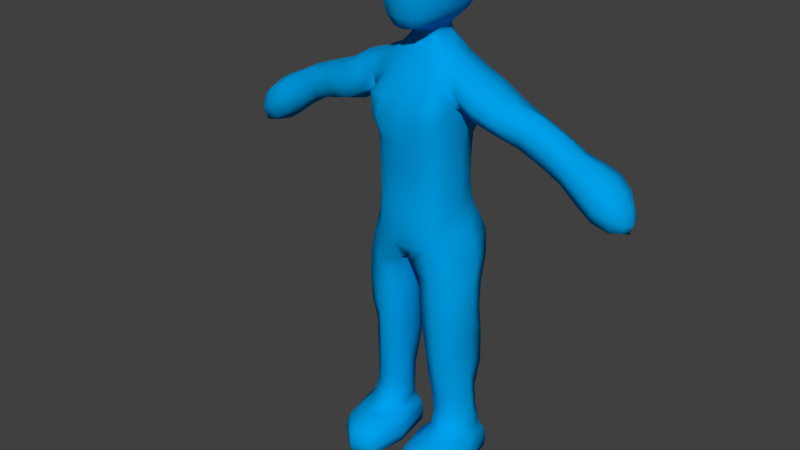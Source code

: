 # Source: landing.blend  (saved by Blender 2.73.0; exported with 4.5.12 LTS)
import bpy
from mathutils import Matrix  # noqa: F401  (used for matrix-valued properties, if any)

bpy.ops.wm.read_factory_settings(use_empty=True)
scene = bpy.context.scene
scene.name = 'Scene'

# ---- collections
col_collection_1 = bpy.data.collections.new('Collection 1'); scene.collection.children.link(col_collection_1)
col_collection_11 = bpy.data.collections.new('Collection 11'); scene.collection.children.link(col_collection_11)
col_collection_12 = bpy.data.collections.new('Collection 12'); scene.collection.children.link(col_collection_12)
col_collection_12.hide_render = True
col_collection_12.hide_viewport = True

# ---- materials (node trees are filled in below, after node groups)
mat_character = bpy.data.materials.new('Character')
mat_character.alpha_threshold = 0.0
mat_character.use_transparent_shadow = False
mat_character.diffuse_color = (0.0, 0.3483, 0.8, 1.0)
mat_character.roughness = 0.5
mat_character.line_color = (0.0, 0.0, 0.0, 1.0)

# ---- material node trees

# ---- world
world_world = bpy.data.worlds.new('World'); scene.world = world_world
world_world.color = (0.05088, 0.05088, 0.05088)
world_world.use_sun_shadow = False
world_world.sun_shadow_jitter_overblur = 0.0
world_world.cycles.sampling_method = 'MANUAL'
world_world.cycles.sample_map_resolution = 256

# ---- meshes
me_cube_003 = bpy.data.meshes.new('Cube.003')
me_cube_003.from_pydata([(0.4696, 1.072, 5.361), (0.9667, 0.3613, 5.405), (1.163, 0.3717, 4.641), (0.2356, -0.5029, 5.078), (0.8262, 0.2586, 6.703), (0.2955, 0.7449, 9.094), (0.5685, -0.2207, 8.45), (0.497, 0.8153, 6.774), (1.06, 0.3624, 7.915), (0.7124, -0.5042, 7.671), (0.4472, 0.9237, 8.478), (0.9972, 0.3308, 7.672), (0.5327, 0.9767, 7.605), (0.5907, -0.424, 6.652), (2.786, 0.666, 7.545), (1.035, -0.2374, 8.296), (1.023, 0.3318, 8.695), (1.043, 0.9166, 8.312), (3.573, 0.8007, 7.138), (1.793, -0.2062, 7.949), (2.637, 0.318, 7.229), (2.9, 0.3633, 7.891), (4.131, 0.3633, 6.383), (3.562, -0.1376, 7.128), (3.467, 0.3317, 6.742), (3.669, 0.3313, 7.525), (0.4576, 0.3855, 9.022), (0.3601, 0.01792, 9.011), (0.5437, -0.4816, 5.156), (0.3826, -0.2889, 8.463), (0.3688, -0.4607, 6.682), (0.8124, 0.67, 1.19), (0.6282, -0.415, 4.411), (0.3842, -0.01213, 0.6963), (0.145, 0.2173, 4.365), (1.125, 0.3434, 2.189), (0.6731, 0.8766, 3.511), (0.7435, -0.2749, 2.128), (0.3552, 0.2018, 2.155), (1.193, 0.3048, 3.483), (0.6779, -0.3824, 3.353), (0.1976, 0.1957, 3.426), (0.5348, 1.07, 4.555), (0.7721, 0.902, 2.179), (1.208, 0.3349, 1.21), (0.837, -0.1255, 1.176), (0.3938, 0.2096, 1.17), (1.829, 0.8058, 7.965), (2.762, 0.005847, 7.567), (1.722, 0.3335, 7.639), (1.885, 0.2673, 8.309), (4.437, 0.3532, 6.611), (4.19, 0.3417, 7.169), (4.162, 0.7742, 6.784), (4.159, -0.06922, 6.768), (0.2178, -0.2087, 0.4246), (0.835, -0.6643, 0.7332), (1.32, 0.1455, 0.7199), (0.8221, 0.7977, 0.7075), (0.7924, -0.1015, 0.01304), (0.8195, -1.219, 0.421), (1.428, -0.03339, 0.4333), (0.8116, 1.027, 0.03127), (0.2492, -0.1878, 0.03187), (0.8111, -1.225, 0.0353), (1.374, -0.01065, 0.0347), (0.8265, 0.9773, 0.4171), (0.1886, 0.051, 9.286), (0.2747, -0.5882, 9.647), (0.439, 0.3293, 9.469), (0.611, -0.02602, 9.672), (0.4306, -0.4355, 9.661), (0.3462, -0.1763, 9.449), (0.1736, 0.7002, 9.318), (0.4283, 1.231, 10.16), (0.6402, 1.028, 10.12), (0.6522, 0.3918, 9.668), (0.483, 0.7817, 9.663), (0.3537, 0.08203, 9.441), (0.2469, 0.6374, 9.311), (0.3242, 0.3653, 9.294), (0.2647, 0.1069, 9.287), (0.3621, 0.5994, 9.457), (0.6205, 0.5761, 11.88), (0.7014, 1.143, 10.78), (0.6824, 1.039, 11.48), (0.9366, 0.1749, 10.72), (0.826, 0.1469, 11.42), (0.4258, -0.4928, 11.47), (0.5625, -0.02518, 11.79), (0.4216, -0.6472, 10.88), (0.8174, 0.06836, 10.05), (0.8447, 0.5307, 10.05), (0.5787, -0.4474, 10.16), (0.8924, 0.6399, 11.44), (0.949, 0.6535, 10.71), (0.6614, -0.398, 10.81), (0.6113, -0.3175, 11.41), (0.5005, 0.8826, 5.951), (0.8472, 0.2762, 5.847), (0.5465, -0.4606, 5.743), (0.4973, 0.8174, 6.31), (0.8361, 0.9256, 5.456), (0.8301, 0.2524, 6.181), (0.8317, -0.2013, 5.269), (1.08, 0.3928, 5.115), (0.572, -0.4569, 4.825), (0.4468, 1.161, 5.003), (0.5634, -0.4357, 6.119), (0.3667, 0.835, 8.884), (0.6772, 0.3605, 8.856), (0.4652, -0.1077, 8.784), (0.4129, 0.6415, 9.052), (0.7683, -0.1901, 6.664), (0.7445, 0.902, 8.42), (0.7813, -0.182, 8.405), (0.7429, 0.6758, 6.747), (1.18, 0.3627, 7.909), (0.8523, -0.1288, 7.666), (0.9095, 0.7589, 7.657), (0.8399, 0.2873, 7.252), (0.2314, 0.8658, 7.229), (0.4356, -0.5258, 7.175), (1.415, 0.27, 8.547), (1.389, 0.9053, 8.158), (1.357, -0.2919, 8.136), (1.313, 0.3447, 7.79), (1.049, 0.8048, 8.002), (1.066, -0.1012, 8.012), (1.019, -0.07292, 8.577), (1.037, 0.7448, 8.618), (3.325, 0.3307, 7.649), (3.221, 0.6949, 7.331), (3.206, -0.05757, 7.328), (3.101, 0.3105, 7.017), (2.88, 0.5995, 7.793), (1.741, 0.7105, 7.718), (1.843, -0.08935, 8.201), (2.668, 0.06859, 7.312), (3.95, 0.3366, 7.39), (3.877, 0.8648, 6.957), (3.871, -0.171, 6.939), (3.798, 0.3573, 6.506), (3.655, 0.6812, 7.435), (3.489, 0.6856, 6.839), (3.632, -0.01841, 7.419), (3.495, -0.02225, 6.84), (0.2501, 0.6727, 9.203), (0.347, 0.3931, 9.173), (0.2828, 0.1068, 9.167), (0.4374, 0.1274, 9.007), (0.2291, 0.8144, 6.342), (0.1407, -0.3789, 4.697), (0.7101, -0.5452, 8.092), (0.5242, 1.017, 7.987), (0.5021, 0.8582, 7.247), (0.665, -0.4091, 7.198), (0.2022, 0.05782, 9.171), (0.1704, 1.068, 5.232), (0.1129, 0.2327, 4.649), (0.1625, 0.7664, 9.131), (0.2303, 0.8132, 6.788), (0.4887, -0.5922, 7.675), (0.2057, 0.9562, 8.504), (0.2545, 1.009, 7.58), (0.2489, -0.01007, 9.024), (0.4791, 0.5371, 1.176), (1.096, 0.03444, 1.199), (0.9978, 0.9334, 4.659), (0.524, -0.08649, 1.17), (0.399, 0.1775, 0.8321), (0.8355, -0.2471, 0.8632), (1.264, 0.2264, 0.8227), (0.8052, 0.7156, 0.8549), (0.2145, 0.7825, 4.439), (0.9695, -0.1744, 4.522), (1.104, 0.604, 1.214), (0.2684, -0.2979, 4.344), (1.121, 0.3295, 2.852), (0.7198, 0.9629, 2.85), (0.7135, -0.3494, 2.768), (0.3021, 0.1898, 2.813), (1.008, 0.7568, 3.511), (0.3466, 0.67, 3.477), (1.086, -0.1793, 3.417), (0.3136, -0.259, 3.357), (1.177, 0.302, 4.065), (0.6603, -0.4117, 3.904), (0.1361, 0.2067, 3.952), (0.6692, 0.8853, 4.074), (0.4598, 0.6834, 2.174), (1.021, -0.08395, 2.156), (0.4616, -0.1982, 2.124), (1.061, 0.7845, 2.189), (0.7863, 0.694, 1.627), (1.156, 0.3245, 1.641), (0.8019, -0.1618, 1.577), (0.3946, 0.2078, 1.578), (1.901, 0.646, 8.222), (2.678, 0.5749, 7.31), (2.861, 0.1084, 7.816), (1.748, -0.07007, 7.709), (2.311, 0.701, 7.756), (2.291, -0.01815, 7.773), (2.169, 0.3343, 7.438), (2.422, 0.3598, 8.103), (4.362, 0.3471, 6.897), (4.369, 0.585, 6.657), (4.367, 0.121, 6.648), (4.374, 0.359, 6.408), (4.135, 0.6842, 6.482), (4.142, 0.03711, 6.481), (4.176, 0.03532, 7.059), (4.189, 0.6535, 7.083), (0.2481, -0.1711, 0.6035), (0.818, -1.079, 0.6006), (1.393, -0.001171, 0.6105), (0.8234, 0.9065, 0.5937), (0.5433, -0.5594, 0.717), (0.487, 0.5746, 0.6906), (1.17, -0.4037, 0.7278), (1.208, 0.6553, 0.7122), (0.4095, -0.1674, 0.01673), (0.7969, -0.9455, 0.01962), (1.185, -0.03451, 0.01948), (0.7973, 0.7436, 0.01659), (0.3799, -1.036, 0.4133), (0.3889, 0.7044, 0.03096), (1.261, -0.854, 0.4426), (1.293, 0.7434, 0.4218), (0.3906, -1.036, 0.03349), (0.3583, 0.6621, 0.4184), (1.232, -0.8518, 0.0361), (1.234, 0.7862, 0.03259), (0.2169, -0.1919, 0.232), (0.8227, -1.223, 0.2268), (1.431, -0.01519, 0.2411), (0.8248, 1.016, 0.2266), (0.209, -0.2555, 9.378), (0.3323, -0.6421, 9.939), (0.4135, -0.0941, 11.88), (0.4583, 1.312, 10.47), (0.4661, 1.335, 10.83), (0.228, 0.7355, 9.454), (0.7968, 0.7669, 10.08), (0.6807, 1.112, 10.42), (0.3635, 0.3335, 9.39), (0.7198, 0.02197, 9.832), (0.6299, 0.1834, 9.666), (0.3643, -0.3575, 9.495), (0.5128, -0.4517, 9.899), (0.7602, 0.4531, 9.829), (0.5573, -0.2334, 9.674), (0.3511, 0.004683, 9.454), (0.4876, -0.08799, 9.551), (0.5391, 0.3497, 9.554), (0.2928, 0.07858, 9.376), (0.3762, 1.097, 9.886), (0.3019, 0.9151, 9.656), (0.5757, 0.9113, 9.867), (0.6219, 0.5933, 9.669), (0.3994, 0.6682, 9.522), (0.4229, 0.498, 9.466), (0.4145, 0.1663, 9.462), (0.2847, 0.6195, 9.401), (0.3003, 0.5272, 9.302), (0.314, 0.2067, 9.288), (0.6521, 0.869, 11.74), (0.8814, 0.8904, 10.73), (0.428, 0.5613, 11.97), (0.8531, 0.8659, 11.43), (0.5899, 0.2486, 11.9), (0.7804, 0.5986, 11.72), (0.4374, 0.9071, 11.82), (0.4495, 1.145, 11.54), (0.7021, 1.119, 11.14), (0.8626, 0.3903, 11.46), (0.9516, 0.4194, 10.72), (0.8559, -0.09313, 10.75), (0.9226, 0.1984, 11.11), (0.8932, 0.1178, 10.34), (0.6283, -0.4278, 10.45), (0.6912, 0.05935, 11.65), (0.7523, -0.08944, 11.38), (0.7472, -0.18, 10.09), (0.8347, 0.3033, 10.04), (0.3704, -0.6595, 10.23), (0.9073, 0.6043, 10.35), (0.5617, -0.2217, 11.61), (0.9505, 0.6686, 11.1), (0.6613, -0.3604, 11.15), (0.7591, 0.7299, 5.929), (0.7735, -0.21, 5.765), (0.2231, 0.881, 5.949), (0.2888, -0.4893, 5.782), (0.4941, 0.9739, 5.656), (0.8805, 0.3138, 5.616), (0.2073, 0.9728, 5.589), (0.5399, -0.4816, 5.447), (0.9141, 1.016, 5.136), (0.8877, -0.1828, 4.965), (0.7453, 0.6755, 6.258), (0.765, -0.2014, 6.121), (0.6283, 0.7594, 8.827), (0.6519, -0.03682, 8.767), (0.9314, -0.1228, 8.027), (1.036, 0.8421, 7.999), (0.8243, -0.1656, 7.222), (0.7518, 0.7104, 7.259), (1.447, 0.7232, 8.446), (1.381, -0.1498, 8.424), (1.334, -0.1361, 7.869), (1.321, 0.7925, 7.873), (3.309, 0.6092, 7.566), (3.285, 0.04411, 7.569), (3.131, 0.03245, 7.096), (3.129, 0.5925, 7.095), (3.94, 0.7202, 7.293), (3.922, -0.04187, 7.267), (3.821, -0.04113, 6.616), (3.813, 0.7505, 6.616), (0.3188, 0.5752, 9.187), (0.335, 0.2092, 9.165), (0.116, 0.9867, 4.826), (0.3248, -0.4526, 6.172), (0.1753, 0.8485, 8.936), (0.313, -0.1311, 8.802), (0.4517, -0.5114, 8.093), (0.2506, 1.066, 7.977), (0.1633, 0.7152, 9.217), (0.4899, 0.5507, 0.8346), (0.5543, -0.193, 0.8509), (1.147, -0.05191, 0.8573), (1.167, 0.6313, 0.8608), (0.4029, 0.7248, 2.844), (1.021, -0.1375, 2.805), (1.019, 0.8266, 2.853), (0.4148, -0.26, 2.768), (1.024, 0.7565, 4.103), (0.3134, 0.6778, 4.009), (1.061, -0.2092, 3.986), (0.2586, -0.252, 3.891), (0.4817, 0.5583, 1.604), (1.055, 0.00372, 1.616), (0.5072, -0.1134, 1.564), (1.057, 0.6159, 1.653), (2.402, 0.6129, 8.007), (2.209, 0.6185, 7.521), (2.384, 0.09149, 8.021), (2.201, 0.05256, 7.523), (4.321, 0.5415, 6.887), (4.315, 0.1542, 6.874), (4.312, 0.1579, 6.487), (4.309, 0.558, 6.49), (0.3709, 0.6179, 0.5952), (0.4116, -0.9176, 0.6135), (1.226, -0.7436, 0.6205), (1.274, 0.6988, 0.5988), (0.5033, 0.4872, 0.02011), (0.5039, -0.7867, 0.02213), (1.097, -0.6656, 0.02419), (1.099, 0.563, 0.02174), (0.3719, -1.035, 0.2394), (0.3653, 0.695, 0.2269), (1.274, -0.8512, 0.2487), (1.284, 0.7767, 0.2312), (0.2142, -0.02459, 9.376), (0.2247, -0.469, 9.434), (0.4341, -0.6028, 11.21), (0.4204, 0.1977, 12.0), (0.3406, 0.5005, 9.395), (0.8472, 0.8503, 10.38), (0.7239, 0.671, 9.846), (0.7403, 0.2419, 9.822), (0.6577, -0.2086, 9.858), (0.4721, -0.2308, 9.566), (0.4949, 0.1228, 9.539), (0.349, 0.1743, 9.385), (0.514, 0.5351, 9.545), (0.4603, 1.285, 11.2), (0.7719, 0.7866, 11.64), (0.8874, 0.8935, 11.1), (0.7348, 0.3137, 11.73), (0.9446, 0.4387, 11.11), (0.9072, 0.3637, 10.34), (0.8422, -0.06411, 11.11), (0.8165, -0.1429, 10.38), (0.3973, -0.656, 10.53), (0.669, -0.09014, 11.55), (0.4133, -0.3217, 11.68), (0.7847, 0.8035, 5.687), (0.7953, -0.2114, 5.51), (0.2597, -0.5301, 5.45), (-0.5352, 1.095, 5.325), (-0.9741, 0.3037, 5.403), (-1.191, 0.2173, 4.671), (-0.2356, -0.5029, 5.078), (-0.8262, 0.2586, 6.703), (-0.2955, 0.7449, 9.094), (-0.5728, -0.2233, 8.449), (-0.497, 0.8153, 6.774), (-1.03, 0.365, 7.888), (-0.708, -0.5299, 7.658), (-0.4472, 0.9237, 8.478), (-0.9799, 0.3295, 7.628), (-0.5327, 0.9767, 7.605), (-0.5906, -0.424, 6.652), (-2.788, 0.6622, 7.542), (-1.044, -0.1402, 8.322), (-1.025, 0.3464, 8.704), (-1.042, 0.9209, 8.332), (-3.573, 0.8007, 7.138), (-1.771, -0.2681, 7.9), (-2.673, 0.3173, 7.256), (-2.877, 0.3454, 7.934), (-4.131, 0.3633, 6.383), (-3.558, -0.1356, 7.119), (-3.456, 0.3364, 6.721), (-3.664, 0.3378, 7.545), (-0.4576, 0.3855, 9.022), (-0.3601, 0.01792, 9.011), (-0.5458, -0.4848, 5.156), (-0.3884, -0.2924, 8.459), (-0.3688, -0.4607, 6.682), (-0.8124, 0.67, 1.19), (-0.6464, -0.4008, 4.411), (-0.3842, -0.01213, 0.6963), (-0.1948, 0.2133, 4.359), (-1.109, 0.3476, 2.19), (-0.6454, 0.8265, 3.51), (-0.7448, -0.2456, 2.133), (-0.356, 0.2004, 2.156), (-1.152, 0.2037, 3.43), (-0.6674, -0.3794, 3.341), (-0.264, 0.1837, 3.411), (-0.7071, 0.9597, 4.588), (-0.7151, 0.8645, 2.196), (-1.208, 0.3349, 1.21), (-0.837, -0.1255, 1.176), (-0.3938, 0.2096, 1.17), (-1.793, 0.8154, 7.936), (-2.771, -0.009502, 7.567), (-1.626, 0.3331, 7.487), (-1.898, 0.323, 8.295), (-4.437, 0.3532, 6.611), (-4.19, 0.3417, 7.169), (-4.162, 0.7742, 6.784), (-4.159, -0.06922, 6.768), (-0.2178, -0.2087, 0.4246), (-0.835, -0.6643, 0.7332), (-1.32, 0.1455, 0.7199), (-0.8221, 0.7977, 0.7075), (-0.7924, -0.1015, 0.01304), (-0.8195, -1.219, 0.421), (-1.428, -0.03339, 0.4333), (-0.8116, 1.027, 0.03127), (-0.2492, -0.1878, 0.03187), (-0.8111, -1.225, 0.0353), (-1.374, -0.01065, 0.0347), (-0.8265, 0.9773, 0.4171), (-0.1886, 0.051, 9.286), (-0.2747, -0.5882, 9.647), (-0.439, 0.3293, 9.469), (-0.611, -0.02602, 9.672), (-0.4306, -0.4355, 9.661), (-0.3462, -0.1763, 9.449), (-0.1736, 0.7002, 9.318), (-0.4283, 1.231, 10.16), (-0.6402, 1.028, 10.12), (-0.6522, 0.3918, 9.668), (-0.483, 0.7817, 9.663), (-0.3537, 0.08203, 9.441), (-0.2469, 0.6374, 9.311), (-0.3242, 0.3653, 9.294), (-0.2647, 0.1069, 9.287), (-0.3621, 0.5994, 9.457), (-0.6205, 0.5761, 11.88), (-0.7014, 1.143, 10.78), (-0.6824, 1.039, 11.48), (-0.9366, 0.1749, 10.72), (-0.826, 0.1469, 11.42), (-0.4258, -0.4928, 11.47), (-0.5625, -0.02518, 11.79), (-0.4216, -0.6472, 10.88), (-0.8174, 0.06836, 10.05), (-0.8447, 0.5307, 10.05), (-0.5787, -0.4474, 10.16), (-0.8924, 0.6399, 11.44), (-0.949, 0.6535, 10.71), (-0.6614, -0.398, 10.81), (-0.6113, -0.3175, 11.41), (-0.5005, 0.8826, 5.951), (-0.8472, 0.2762, 5.847), (-0.5465, -0.4606, 5.743), (-0.4973, 0.8174, 6.31), (-0.8959, 0.8965, 5.434), (-0.8301, 0.2524, 6.181), (-0.8491, -0.2285, 5.271), (-1.099, 0.2619, 5.114), (-0.578, -0.4608, 4.825), (-0.6279, 1.109, 4.992), (-0.5634, -0.4357, 6.119), (0.005382, 1.064, 5.26), (0.0, -0.5227, 5.081), (-0.002433, 0.2459, 4.8), (0.0, 0.9717, 8.526), (-0.3667, 0.835, 8.884), (-0.6768, 0.3627, 8.867), (-0.4652, -0.1077, 8.784), (-0.4129, 0.6415, 9.052), (-0.7683, -0.1901, 6.664), (-0.7442, 0.9034, 8.427), (0.0, -0.5468, 6.652), (0.0, 0.7835, 6.789), (-0.7858, -0.1822, 8.414), (-0.7429, 0.6758, 6.747), (-0.005369, -0.3723, 8.484), (-1.212, 0.3658, 7.847), (-0.9505, -0.1271, 7.658), (-0.02716, -0.6071, 7.669), (0.0, 0.9761, 7.586), (-0.914, 0.7583, 7.641), (-0.8306, 0.2868, 7.246), (-0.2314, 0.8658, 7.229), (-0.413, -0.5295, 7.181), (-1.447, 0.3345, 8.562), (-1.371, 0.9097, 8.157), (-1.364, -0.201, 8.135), (-1.248, 0.3462, 7.7), (-1.038, 0.8072, 7.999), (-1.049, -0.04276, 8.021), (-1.024, -0.01796, 8.574), (-1.036, 0.7521, 8.615), (-3.309, 0.348, 7.714), (-3.219, 0.6962, 7.334), (-3.194, -0.04523, 7.349), (-3.093, 0.3151, 6.997), (-2.867, 0.5891, 7.834), (-1.669, 0.7064, 7.604), (-1.844, -0.05569, 8.199), (-2.703, 0.06291, 7.333), (-3.95, 0.3366, 7.39), (-3.877, 0.8648, 6.957), (-3.869, -0.1701, 6.935), (-3.796, 0.3582, 6.501), (-3.655, 0.6816, 7.436), (-3.486, 0.687, 6.833), (-3.629, -0.01347, 7.434), (-3.485, -0.01758, 6.819), (-0.2501, 0.6727, 9.203), (-0.347, 0.3931, 9.173), (-0.2828, 0.1068, 9.167), (0.0, 0.7808, 9.162), (-0.4374, 0.1274, 9.007), (0.0, -0.02968, 9.045), (-0.2291, 0.8144, 6.342), (-0.1475, -0.3798, 4.696), (-0.7682, -0.4928, 8.067), (-0.5242, 1.017, 7.987), (-0.5021, 0.8582, 7.247), (-0.6263, -0.413, 7.209), (-0.2022, 0.05782, 9.171), (-0.1928, 1.081, 5.216), (-0.1327, 0.2316, 4.648), (-0.1625, 0.7664, 9.131), (-0.2303, 0.8132, 6.788), (-0.5094, -0.6223, 7.658), (-0.2057, 0.9562, 8.504), (-0.2545, 1.009, 7.58), (-0.2489, -0.01007, 9.024), (-0.4791, 0.5371, 1.176), (-1.096, 0.03444, 1.199), (-1.107, 0.7713, 4.686), (-0.524, -0.08649, 1.17), (-0.399, 0.1775, 0.8321), (-0.8355, -0.2471, 0.8632), (-1.264, 0.2264, 0.8227), (-0.8052, 0.7156, 0.8549), (-0.29, 0.7631, 4.448), (-1.013, -0.2308, 4.552), (-1.104, 0.604, 1.214), (-0.3027, -0.2979, 4.336), (-1.067, 0.3356, 2.842), (-0.6627, 0.9254, 2.866), (-0.7, -0.3195, 2.77), (-0.3025, 0.1894, 2.814), (-0.9904, 0.6869, 3.487), (-0.3365, 0.6568, 3.477), (-1.017, -0.2197, 3.386), (-0.353, -0.277, 3.34), (-1.182, 0.1801, 4.052), (-0.6671, -0.3819, 3.897), (-0.243, 0.1929, 3.935), (-0.6433, 0.8336, 4.076), (-0.442, 0.6606, 2.187), (-1.023, -0.05464, 2.161), (-0.4623, -0.1837, 2.126), (-1.001, 0.7564, 2.199), (-0.7863, 0.694, 1.627), (-1.156, 0.3245, 1.641), (-0.8019, -0.1617, 1.577), (-0.3946, 0.2078, 1.578), (-1.909, 0.6921, 8.272), (-2.698, 0.5743, 7.326), (-2.84, 0.0887, 7.853), (-1.687, -0.1486, 7.611), (-2.278, 0.7048, 7.73), (-2.27, -0.1143, 7.718), (-2.15, 0.3197, 7.373), (-2.391, 0.3224, 8.118), (-4.362, 0.3471, 6.897), (-4.369, 0.585, 6.657), (-4.367, 0.121, 6.648), (-4.374, 0.359, 6.408), (-4.135, 0.6842, 6.482), (-4.142, 0.03711, 6.481), (-4.176, 0.03532, 7.059), (-4.189, 0.6535, 7.083), (-0.2481, -0.1711, 0.6035), (-0.818, -1.079, 0.6006), (-1.393, -0.001171, 0.6105), (-0.8234, 0.9065, 0.5937), (-0.5433, -0.5594, 0.717), (-0.487, 0.5746, 0.6906), (-1.17, -0.4037, 0.7278), (-1.208, 0.6553, 0.7122), (-0.4095, -0.1674, 0.01673), (-0.7969, -0.9455, 0.01962), (-1.185, -0.03451, 0.01948), (-0.7973, 0.7436, 0.01659), (-0.3799, -1.036, 0.4133), (-0.3889, 0.7044, 0.03096), (-1.261, -0.854, 0.4426), (-1.293, 0.7434, 0.4218), (-0.3906, -1.036, 0.03349), (-0.3583, 0.6621, 0.4184), (-1.232, -0.8518, 0.0361), (-1.234, 0.7862, 0.03259), (-0.2169, -0.1919, 0.232), (-0.8227, -1.223, 0.2268), (-1.431, -0.01519, 0.2411), (-0.8248, 1.016, 0.2266), (0.0, 0.0119, 9.279), (-0.209, -0.2555, 9.378), (0.0, -0.3022, 9.348), (-0.3323, -0.6421, 9.939), (0.0, -0.66, 9.653), (0.0, -0.7588, 10.28), (-0.4135, -0.0941, 11.88), (0.0, -0.5996, 11.57), (0.0, 0.5236, 12.05), (-0.4583, 1.312, 10.47), (-0.4661, 1.335, 10.83), (0.0, 1.16, 11.56), (0.0, 1.277, 10.18), (-0.228, 0.7355, 9.454), (0.0, 0.9389, 9.656), (-0.7968, 0.7669, 10.08), (-0.6807, 1.112, 10.42), (-0.3635, 0.3335, 9.39), (-0.7198, 0.02197, 9.832), (-0.6299, 0.1834, 9.666), (-0.3643, -0.3575, 9.495), (-0.5128, -0.4517, 9.899), (-0.7602, 0.4531, 9.829), (-0.5573, -0.2334, 9.674), (-0.3511, 0.004683, 9.454), (-0.4876, -0.08799, 9.551), (0.0, 0.7181, 9.317), (-0.5391, 0.3497, 9.554), (-0.2928, 0.07858, 9.376), (-0.3762, 1.097, 9.886), (-0.3019, 0.9151, 9.656), (-0.5757, 0.9113, 9.867), (-0.6219, 0.5933, 9.669), (-0.3994, 0.6682, 9.522), (-0.4229, 0.498, 9.466), (-0.4145, 0.1663, 9.462), (-0.2847, 0.6195, 9.401), (-0.3003, 0.5272, 9.302), (-0.314, 0.2067, 9.288), (0.0, -0.775, 10.94), (0.0, 1.379, 10.86), (-0.6521, 0.869, 11.74), (-0.8814, 0.8904, 10.73), (-0.428, 0.5613, 11.97), (-0.8531, 0.8659, 11.43), (-0.5899, 0.2486, 11.9), (-0.7804, 0.5986, 11.72), (-0.4374, 0.9071, 11.82), (-0.4495, 1.145, 11.54), (-0.7021, 1.119, 11.14), (-0.8626, 0.3903, 11.46), (-0.9516, 0.4194, 10.72), (-0.8559, -0.09313, 10.75), (-0.9226, 0.1984, 11.11), (-0.8932, 0.1178, 10.34), (-0.6283, -0.4278, 10.45), (-0.6912, 0.05935, 11.65), (-0.7523, -0.08944, 11.38), (0.0, -0.1613, 12.02), (-0.7472, -0.18, 10.09), (-0.8347, 0.3033, 10.04), (-0.3704, -0.6595, 10.23), (-0.9073, 0.6043, 10.35), (-0.5617, -0.2217, 11.61), (-0.9505, 0.6686, 11.1), (-0.6613, -0.3604, 11.15), (-0.7604, 0.7313, 5.928), (-0.7735, -0.21, 5.765), (0.0, 0.8461, 5.979), (0.0, -0.5758, 5.782), (-0.2231, 0.881, 5.949), (-0.2888, -0.4893, 5.782), (-0.4959, 1.007, 5.634), (-0.8808, 0.3118, 5.615), (-0.2068, 0.993, 5.576), (-0.5399, -0.4816, 5.447), (-1.039, 0.8907, 5.133), (-0.9268, -0.2436, 4.973), (-0.7453, 0.6755, 6.258), (-0.765, -0.2014, 6.121), (-0.6282, 0.76, 8.83), (-0.6517, -0.03539, 8.774), (-0.9668, -0.1195, 8.038), (-1.065, 0.8442, 7.995), (-0.7821, -0.1674, 7.235), (-0.7517, 0.7104, 7.259), (-1.445, 0.7433, 8.478), (-1.418, -0.07803, 8.44), (-1.301, -0.108, 7.838), (-1.283, 0.7926, 7.824), (-3.301, 0.6198, 7.627), (-3.269, 0.06151, 7.665), (-3.122, 0.03757, 7.078), (-3.124, 0.5948, 7.085), (-3.94, 0.7202, 7.293), (-3.922, -0.04187, 7.267), (-3.819, -0.04005, 6.611), (-3.813, 0.7505, 6.616), (-0.3188, 0.5752, 9.187), (-0.335, 0.2092, 9.165), (-0.1848, 0.9921, 4.82), (-0.3248, -0.4526, 6.172), (-0.1753, 0.8485, 8.936), (-0.313, -0.1311, 8.802), (-0.4967, -0.54, 8.068), (-0.2506, 1.066, 7.977), (-0.1633, 0.7152, 9.217), (-0.4899, 0.5507, 0.8346), (-0.5543, -0.193, 0.8509), (-1.147, -0.05191, 0.8573), (-1.167, 0.6313, 0.8608), (-0.387, 0.7028, 2.857), (-0.9782, -0.1066, 2.8), (-0.9532, 0.7997, 2.861), (-0.4154, -0.2458, 2.77), (-1.011, 0.6867, 4.08), (-0.3147, 0.666, 4.009), (-1.043, -0.2406, 3.992), (-0.3265, -0.275, 3.868), (-0.4817, 0.5583, 1.604), (-1.055, 0.003908, 1.616), (-0.5072, -0.1134, 1.564), (-1.057, 0.6159, 1.653), (-2.369, 0.6183, 8.022), (-2.182, 0.6152, 7.462), (-2.358, -0.01181, 8.016), (-2.186, 0.004154, 7.455), (-4.321, 0.5415, 6.887), (-4.315, 0.1542, 6.874), (-4.312, 0.1579, 6.487), (-4.309, 0.558, 6.49), (-0.3709, 0.6179, 0.5952), (-0.4116, -0.9176, 0.6135), (-1.226, -0.7436, 0.6205), (-1.274, 0.6988, 0.5988), (-0.5033, 0.4872, 0.02011), (-0.5039, -0.7867, 0.02213), (-1.097, -0.6656, 0.02419), (-1.099, 0.563, 0.02174), (-0.3719, -1.035, 0.2394), (-0.3653, 0.695, 0.2269), (-1.274, -0.8512, 0.2487), (-1.284, 0.7767, 0.2312), (0.0, 0.7746, 6.363), (-0.02521, 0.9255, 4.961), (0.0, -0.5151, 6.164), (-0.0004735, -0.3279, 4.78), (0.0, 0.8469, 8.979), (0.0, -0.1558, 8.835), (0.0, 1.047, 7.997), (-0.02775, -0.5165, 8.113), (-0.003239, -0.629, 7.227), (0.0, 0.8562, 7.211), (0.0, 0.7377, 9.225), (0.0, 0.02354, 9.172), (-0.2142, -0.02459, 9.376), (0.0, -0.08867, 9.344), (-0.2247, -0.469, 9.434), (0.0, -0.5267, 9.411), (0.0, -0.7285, 9.976), (-0.4341, -0.6028, 11.21), (0.0, -0.7337, 11.28), (-0.4204, 0.1977, 12.0), (0.0, 0.1389, 12.12), (0.0, 0.8962, 11.85), (0.0, 1.357, 10.5), (-0.3406, 0.5005, 9.395), (0.0, 1.138, 9.904), (0.0, 0.7694, 9.456), (-0.8472, 0.8503, 10.38), (-0.7239, 0.671, 9.846), (-0.7403, 0.2419, 9.822), (-0.6577, -0.2086, 9.858), (-0.4721, -0.2308, 9.566), (-0.4949, 0.1228, 9.539), (-0.349, 0.1743, 9.385), (-0.514, 0.5351, 9.545), (0.0, -0.7685, 10.6), (-0.4603, 1.285, 11.2), (0.0, 1.32, 11.22), (-0.7719, 0.7866, 11.64), (-0.8874, 0.8935, 11.1), (-0.7348, 0.3137, 11.73), (-0.9446, 0.4387, 11.11), (-0.9072, 0.3637, 10.34), (-0.8422, -0.06411, 11.11), (-0.8165, -0.1429, 10.38), (-0.3973, -0.656, 10.53), (-0.669, -0.09014, 11.55), (-0.4133, -0.3217, 11.68), (0.0, -0.3998, 11.81), (-0.7948, 0.8253, 5.669), (-0.7954, -0.2117, 5.51), (0.001587, 0.9667, 5.616), (0.0, -0.5534, 5.426), (-0.2597, -0.5301, 5.45), (-0.851, 0.3543, 8.784), (-1.03, 0.55, 8.663), (-0.6524, 0.5615, 8.849), (-0.8319, 0.7556, 8.721), (-0.8414, 0.5555, 8.755), (-0.7639, 0.3584, 8.825), (-1.024, 0.165, 8.642), (-0.6642, 0.164, 8.822), (-0.8379, -0.02688, 8.673), (-0.9381, 0.3503, 8.744)], [], [(0, 295, 390, 102), (0, 102, 299, 107), (0, 107, 323, 158), (1, 102, 390, 296), (1, 296, 391, 104), (1, 104, 300, 105), (1, 105, 299, 102), (2, 175, 340, 186), (2, 186, 338, 168), (2, 168, 299, 105), (2, 105, 300, 175), (3, 503, 788, 152), (4, 116, 308, 120), (4, 120, 307, 113), (4, 113, 302, 103), (4, 103, 301, 116), (5, 160, 329, 147), (5, 147, 321, 112), (5, 112, 303, 109), (5, 109, 325, 160), (6, 153, 305, 115), (6, 115, 304, 111), (7, 155, 308, 116), (7, 116, 301, 101), (8, 128, 305, 117), (8, 117, 306, 127), (8, 127, 312, 126), (8, 126, 311, 128), (9, 156, 307, 118), (9, 118, 305, 153), (9, 153, 327, 162), (10, 163, 325, 109), (10, 109, 303, 114), (10, 114, 306, 154), (10, 154, 328, 163), (11, 119, 306, 117), (11, 117, 305, 118), (11, 118, 307, 120), (11, 120, 308, 119), (12, 164, 328, 154), (12, 154, 306, 119), (12, 119, 308, 155), (13, 108, 302, 113), (13, 113, 307, 156), (14, 199, 347, 202), (14, 202, 346, 135), (14, 135, 313, 132), (14, 132, 316, 199), (15, 128, 311, 125), (15, 125, 310, 129), (15, 129, 304, 115), (15, 115, 305, 128), (16, 130, 303, 110), (16, 110, 304, 129), (16, 129, 310, 123), (16, 123, 309, 130), (17, 127, 306, 114), (17, 114, 303, 130), (17, 130, 309, 124), (17, 124, 312, 127), (18, 144, 316, 132), (18, 132, 313, 143), (18, 143, 317, 140), (18, 140, 320, 144), (19, 201, 349, 203), (19, 203, 348, 137), (19, 137, 310, 125), (19, 125, 311, 201), (20, 138, 349, 204), (20, 204, 347, 199), (20, 199, 316, 134), (20, 134, 315, 138), (21, 135, 346, 205), (21, 205, 348, 200), (21, 200, 314, 131), (21, 131, 313, 135), (22, 211, 319, 142), (22, 142, 320, 210), (22, 210, 353, 209), (22, 209, 352, 211), (23, 146, 319, 141), (23, 141, 318, 145), (23, 145, 314, 133), (23, 133, 315, 146), (24, 146, 315, 134), (24, 134, 316, 144), (24, 144, 320, 142), (24, 142, 319, 146), (25, 143, 313, 131), (25, 131, 314, 145), (25, 145, 318, 139), (25, 139, 317, 143), (26, 112, 321, 148), (26, 148, 322, 150), (26, 150, 304, 110), (26, 110, 303, 112), (27, 165, 326, 111), (27, 111, 304, 150), (27, 150, 322, 149), (28, 104, 391, 298), (28, 106, 300, 104), (30, 122, 793, 512), (31, 166, 342, 194), (31, 194, 345, 176), (31, 176, 333, 173), (31, 173, 330, 166), (32, 177, 341, 187), (32, 187, 340, 175), (32, 175, 300, 106), (33, 219, 354, 214), (33, 214, 355, 218), (33, 218, 331, 170), (33, 170, 330, 219), (34, 174, 339, 188), (34, 188, 341, 177), (34, 159, 323, 174), (35, 191, 343, 195), (35, 195, 345, 193), (35, 193, 336, 178), (35, 178, 335, 191), (36, 183, 339, 189), (36, 189, 338, 182), (36, 182, 336, 179), (36, 179, 334, 183), (37, 192, 344, 196), (37, 196, 343, 191), (37, 191, 335, 180), (37, 180, 337, 192), (38, 190, 342, 197), (38, 197, 344, 192), (38, 192, 337, 181), (38, 181, 334, 190), (39, 184, 335, 178), (39, 178, 336, 182), (39, 182, 338, 186), (39, 186, 340, 184), (40, 185, 337, 180), (40, 180, 335, 184), (40, 184, 340, 187), (40, 187, 341, 185), (41, 183, 334, 181), (41, 181, 337, 185), (41, 185, 341, 188), (41, 188, 339, 183), (42, 174, 323, 107), (42, 107, 299, 168), (42, 168, 338, 189), (42, 189, 339, 174), (43, 190, 334, 179), (43, 179, 336, 193), (43, 193, 345, 194), (43, 194, 342, 190), (44, 167, 332, 172), (44, 172, 333, 176), (44, 176, 345, 195), (44, 195, 343, 167), (45, 169, 331, 171), (45, 171, 332, 167), (45, 167, 343, 196), (45, 196, 344, 169), (46, 166, 330, 170), (46, 170, 331, 169), (46, 169, 344, 197), (46, 197, 342, 166), (47, 136, 312, 124), (47, 124, 309, 198), (47, 198, 346, 202), (47, 202, 347, 136), (48, 138, 315, 133), (48, 133, 314, 200), (48, 200, 348, 203), (48, 203, 349, 138), (49, 201, 311, 126), (49, 126, 312, 136), (49, 136, 347, 204), (49, 204, 349, 201), (50, 198, 309, 123), (50, 123, 310, 137), (50, 137, 348, 205), (50, 205, 346, 198), (51, 207, 350, 206), (51, 206, 351, 208), (51, 208, 352, 209), (51, 209, 353, 207), (52, 213, 317, 139), (52, 139, 318, 212), (52, 212, 351, 206), (52, 206, 350, 213), (53, 210, 320, 140), (53, 140, 317, 213), (53, 213, 350, 207), (53, 207, 353, 210), (54, 211, 352, 208), (54, 208, 351, 212), (54, 212, 318, 141), (54, 141, 319, 211), (55, 231, 363, 234), (55, 234, 362, 226), (55, 226, 355, 214), (55, 214, 354, 231), (56, 218, 355, 215), (56, 215, 356, 220), (56, 220, 332, 171), (56, 171, 331, 218), (57, 220, 356, 216), (57, 216, 357, 221), (57, 221, 333, 172), (57, 172, 332, 220), (58, 219, 330, 173), (58, 173, 333, 221), (58, 221, 357, 217), (58, 217, 354, 219), (59, 223, 359, 222), (59, 222, 358, 225), (59, 225, 361, 224), (59, 224, 360, 223), (60, 226, 362, 235), (60, 235, 364, 228), (60, 228, 356, 215), (60, 215, 355, 226), (61, 228, 364, 236), (61, 236, 365, 229), (61, 229, 357, 216), (61, 216, 356, 228), (62, 227, 363, 237), (62, 237, 365, 233), (62, 233, 361, 225), (62, 225, 358, 227), (63, 227, 358, 222), (63, 222, 359, 230), (63, 230, 362, 234), (63, 234, 363, 227), (64, 230, 359, 223), (64, 223, 360, 232), (64, 232, 364, 235), (64, 235, 362, 230), (65, 232, 360, 224), (65, 224, 361, 233), (65, 233, 365, 236), (65, 236, 364, 232), (66, 231, 354, 217), (66, 217, 357, 229), (66, 229, 365, 237), (66, 237, 363, 231), (67, 642, 796, 157), (68, 239, 801, 646), (69, 246, 370, 262), (69, 262, 378, 255), (69, 255, 376, 263), (69, 263, 377, 246), (70, 252, 375, 254), (70, 254, 376, 248), (70, 248, 373, 247), (70, 247, 374, 252), (71, 249, 375, 252), (71, 252, 374, 250), (72, 249, 367, 238), (72, 238, 366, 253), (72, 253, 376, 254), (72, 254, 375, 249), (73, 668, 810, 243), (74, 654, 807, 241), (74, 257, 809, 654), (75, 245, 371, 244), (75, 244, 372, 259), (76, 251, 373, 248), (76, 248, 376, 255), (76, 255, 378, 260), (76, 260, 372, 251), (77, 259, 372, 260), (77, 260, 378, 261), (78, 256, 377, 263), (78, 263, 376, 253), (78, 253, 366, 256), (79, 264, 370, 265), (79, 265, 321, 147), (80, 246, 377, 266), (80, 266, 322, 148), (80, 148, 321, 265), (80, 265, 370, 246), (81, 149, 322, 266), (81, 266, 377, 256), (82, 261, 378, 262), (82, 262, 370, 264), (83, 269, 369, 271), (83, 271, 382, 272), (83, 272, 380, 267), (84, 268, 371, 245), (84, 242, 379, 275), (84, 275, 381, 268), (85, 270, 381, 275), (85, 275, 379, 274), (85, 267, 380, 270), (86, 280, 384, 277), (86, 277, 383, 279), (86, 279, 385, 278), (86, 278, 386, 280), (87, 276, 382, 282), (87, 282, 388, 283), (87, 283, 385, 279), (87, 279, 383, 276), (89, 240, 389, 288), (89, 288, 388, 282), (89, 282, 382, 271), (89, 271, 369, 240), (91, 247, 373, 285), (91, 285, 384, 280), (91, 280, 386, 284), (91, 284, 374, 247), (92, 251, 372, 244), (92, 244, 371, 287), (92, 287, 384, 285), (92, 285, 373, 251), (93, 281, 387, 286), (93, 250, 374, 284), (93, 284, 386, 281), (94, 270, 380, 272), (94, 272, 382, 276), (94, 276, 383, 289), (94, 289, 381, 270), (95, 268, 381, 289), (95, 289, 383, 277), (95, 277, 384, 287), (95, 287, 371, 268), (96, 281, 386, 278), (96, 278, 385, 290), (97, 290, 385, 283), (97, 283, 388, 288), (98, 101, 301, 291), (98, 291, 390, 295), (99, 291, 301, 103), (99, 103, 302, 292), (99, 292, 391, 296), (99, 296, 390, 291), (100, 292, 302, 108), (100, 108, 324, 294), (100, 294, 392, 298), (100, 298, 391, 292), (28, 298, 392, 3), (12, 155, 121, 164), (28, 3, 152, 106), (13, 30, 324, 108), (0, 158, 297, 295), (163, 505, 789, 325), (67, 366, 798, 642), (77, 258, 257, 259), (71, 68, 367, 249), (77, 261, 243, 258), (242, 241, 807, 682), (90, 681, 819, 387), (269, 650, 805, 369), (98, 293, 151, 101), (6, 29, 327, 153), (27, 149, 157, 165), (160, 325, 789, 552), (238, 367, 800, 644), (164, 520, 791, 328), (238, 644, 798, 366), (71, 250, 239, 68), (269, 273, 806, 650), (79, 147, 329, 73), (158, 323, 786, 502), (7, 101, 151, 161), (165, 554, 790, 326), (161, 513, 794, 121), (82, 264, 243, 261), (75, 259, 257, 74), (96, 290, 368, 90), (88, 649, 803, 368), (293, 710, 785, 151), (85, 274, 273, 267), (93, 286, 239, 250), (294, 711, 836, 392), (165, 157, 796, 554), (161, 151, 785, 513), (75, 74, 241, 245), (240, 369, 805, 700), (83, 267, 273, 269), (88, 389, 832, 649), (293, 297, 835, 710), (96, 90, 387, 281), (158, 502, 835, 297), (7, 161, 121, 155), (97, 288, 389, 88), (159, 152, 788, 504), (9, 162, 122, 156), (32, 106, 152, 177), (162, 519, 793, 122), (162, 327, 792, 519), (159, 504, 786, 323), (242, 682, 821, 379), (34, 177, 152, 159), (29, 326, 790, 516), (30, 512, 787, 324), (258, 243, 810, 656), (240, 700, 832, 389), (81, 67, 157, 149), (84, 245, 241, 242), (294, 324, 787, 711), (286, 387, 819, 647), (6, 111, 326, 29), (29, 516, 792, 327), (164, 121, 794, 520), (258, 656, 809, 257), (68, 646, 800, 367), (3, 392, 836, 503), (13, 156, 122, 30), (163, 328, 791, 505), (160, 552, 795, 329), (79, 73, 243, 264), (73, 329, 795, 668), (90, 368, 803, 681), (274, 653, 806, 273), (274, 379, 821, 653), (81, 256, 366, 67), (98, 295, 297, 293), (286, 647, 801, 239), (97, 88, 368, 290), (393, 495, 833, 714), (393, 500, 718, 495), (393, 562, 742, 500), (394, 715, 833, 495), (394, 497, 834, 715), (394, 498, 719, 497), (394, 495, 718, 498), (395, 590, 759, 579), (395, 572, 757, 590), (395, 498, 718, 572), (395, 579, 719, 498), (396, 556, 788, 503), (397, 522, 727, 515), (397, 510, 726, 522), (397, 496, 721, 510), (397, 515, 720, 496), (398, 549, 748, 564), (398, 509, 740, 549), (398, 506, 722, 509), (398, 564, 744, 506), (399, 514, 724, 557), (399, 508, 723, 514), (400, 515, 727, 559), (400, 494, 720, 515), (401, 517, 724, 530), (401, 529, 725, 517), (401, 528, 731, 529), (401, 530, 730, 528), (402, 518, 726, 560), (402, 557, 724, 518), (402, 566, 746, 557), (403, 506, 744, 567), (403, 511, 722, 506), (403, 558, 725, 511), (403, 567, 747, 558), (404, 517, 725, 521), (404, 518, 724, 517), (404, 522, 726, 518), (404, 521, 727, 522), (405, 558, 747, 568), (405, 521, 725, 558), (405, 559, 727, 521), (406, 510, 721, 501), (406, 560, 726, 510), (407, 606, 766, 603), (407, 537, 765, 606), (407, 534, 732, 537), (407, 603, 735, 534), (408, 527, 730, 530), (408, 531, 729, 527), (408, 514, 723, 846, 531), (408, 530, 724, 514), (842, 840, 722, 841), (409, 844, 531, 846, 723, 845, 507, 843, 838, 847), (409, 525, 729, 531, 844), (409, 839, 532, 728, 525), (410, 511, 725, 529), (410, 532, 841, 722, 511), (410, 526, 728, 532), (410, 529, 731, 526), (411, 534, 735, 546), (411, 545, 732, 534), (411, 542, 736, 545), (411, 546, 739, 542), (412, 607, 768, 605), (412, 539, 767, 607), (412, 527, 729, 539), (412, 605, 730, 527), (413, 608, 768, 540), (413, 603, 766, 608), (413, 536, 735, 603), (413, 540, 734, 536), (414, 609, 765, 537), (414, 604, 767, 609), (414, 533, 733, 604), (414, 537, 732, 533), (415, 544, 738, 615), (415, 614, 739, 544), (415, 613, 772, 614), (415, 615, 771, 613), (416, 543, 738, 548), (416, 547, 737, 543), (416, 535, 733, 547), (416, 548, 734, 535), (417, 536, 734, 548), (417, 546, 735, 536), (417, 544, 739, 546), (417, 548, 738, 544), (418, 533, 732, 545), (418, 547, 733, 533), (418, 541, 737, 547), (418, 545, 736, 541), (419, 550, 740, 509), (419, 553, 741, 550), (419, 507, 845, 723, 553), (419, 509, 722, 840, 507), (420, 508, 745, 569), (420, 553, 723, 508), (420, 551, 741, 553), (421, 717, 834, 497), (421, 497, 719, 499), (423, 512, 793, 524), (424, 598, 761, 570), (424, 580, 764, 598), (424, 577, 752, 580), (424, 570, 749, 577), (425, 591, 760, 581), (425, 579, 759, 591), (425, 499, 719, 579), (426, 618, 773, 623), (426, 622, 774, 618), (426, 574, 750, 622), (426, 623, 749, 574), (427, 592, 758, 578), (427, 581, 760, 592), (427, 578, 742, 563), (428, 599, 762, 595), (428, 597, 764, 599), (428, 582, 755, 597), (428, 595, 754, 582), (429, 593, 758, 587), (429, 586, 757, 593), (429, 583, 755, 586), (429, 587, 753, 583), (430, 600, 763, 596), (430, 595, 762, 600), (430, 584, 754, 595), (430, 596, 756, 584), (431, 601, 761, 594), (431, 596, 763, 601), (431, 585, 756, 596), (431, 594, 753, 585), (432, 582, 754, 588), (432, 586, 755, 582), (432, 590, 757, 586), (432, 588, 759, 590), (433, 584, 756, 589), (433, 588, 754, 584), (433, 591, 759, 588), (433, 589, 760, 591), (434, 585, 753, 587), (434, 589, 756, 585), (434, 592, 760, 589), (434, 587, 758, 592), (435, 500, 742, 578), (435, 572, 718, 500), (435, 593, 757, 572), (435, 578, 758, 593), (436, 583, 753, 594), (436, 597, 755, 583), (436, 598, 764, 597), (436, 594, 761, 598), (437, 576, 751, 571), (437, 580, 752, 576), (437, 599, 764, 580), (437, 571, 762, 599), (438, 575, 750, 573), (438, 571, 751, 575), (438, 600, 762, 571), (438, 573, 763, 600), (439, 574, 749, 570), (439, 573, 750, 574), (439, 601, 763, 573), (439, 570, 761, 601), (440, 526, 731, 538), (440, 602, 728, 526), (440, 606, 765, 602), (440, 538, 766, 606), (441, 535, 734, 540), (441, 604, 733, 535), (441, 607, 767, 604), (441, 540, 768, 607), (442, 528, 730, 605), (442, 538, 731, 528), (442, 608, 766, 538), (442, 605, 768, 608), (443, 525, 728, 602), (443, 539, 729, 525), (443, 609, 767, 539), (443, 602, 765, 609), (444, 610, 769, 611), (444, 612, 770, 610), (444, 613, 771, 612), (444, 611, 772, 613), (445, 541, 736, 617), (445, 616, 737, 541), (445, 610, 770, 616), (445, 617, 769, 610), (446, 542, 739, 614), (446, 617, 736, 542), (446, 611, 769, 617), (446, 614, 772, 611), (447, 612, 771, 615), (447, 616, 770, 612), (447, 543, 737, 616), (447, 615, 738, 543), (448, 638, 782, 635), (448, 630, 781, 638), (448, 618, 774, 630), (448, 635, 773, 618), (449, 619, 774, 622), (449, 624, 775, 619), (449, 575, 751, 624), (449, 622, 750, 575), (450, 620, 775, 624), (450, 625, 776, 620), (450, 576, 752, 625), (450, 624, 751, 576), (451, 577, 749, 623), (451, 625, 752, 577), (451, 621, 776, 625), (451, 623, 773, 621), (452, 626, 778, 627), (452, 629, 777, 626), (452, 628, 780, 629), (452, 627, 779, 628), (453, 639, 781, 630), (453, 632, 783, 639), (453, 619, 775, 632), (453, 630, 774, 619), (454, 640, 783, 632), (454, 633, 784, 640), (454, 620, 776, 633), (454, 632, 775, 620), (455, 641, 782, 631), (455, 637, 784, 641), (455, 629, 780, 637), (455, 631, 777, 629), (456, 626, 777, 631), (456, 634, 778, 626), (456, 638, 781, 634), (456, 631, 782, 638), (457, 627, 778, 634), (457, 636, 779, 627), (457, 639, 783, 636), (457, 634, 781, 639), (458, 628, 779, 636), (458, 637, 780, 628), (458, 640, 784, 637), (458, 636, 783, 640), (459, 621, 773, 635), (459, 633, 776, 621), (459, 641, 784, 633), (459, 635, 782, 641), (460, 561, 796, 642), (461, 646, 801, 645), (462, 676, 808, 659), (462, 669, 818, 676), (462, 677, 816, 669), (462, 659, 817, 677), (463, 667, 815, 665), (463, 661, 816, 667), (463, 660, 813, 661), (463, 665, 814, 660), (464, 665, 815, 662), (464, 663, 814, 665), (465, 643, 799, 662), (465, 666, 797, 643), (465, 667, 816, 666), (465, 662, 815, 667), (466, 655, 810, 668), (467, 651, 807, 654), (467, 654, 809, 671), (468, 657, 811, 658), (468, 673, 812, 657), (469, 661, 813, 664), (469, 669, 816, 661), (469, 674, 818, 669), (469, 664, 812, 674), (470, 674, 812, 673), (470, 675, 818, 674), (471, 677, 817, 670), (471, 666, 816, 677), (471, 670, 797, 666), (472, 679, 808, 678), (472, 549, 740, 679), (473, 680, 817, 659), (473, 550, 741, 680), (473, 679, 740, 550), (473, 659, 808, 679), (474, 680, 741, 551), (474, 670, 817, 680), (475, 676, 818, 675), (475, 678, 808, 676), (476, 687, 804, 685), (476, 688, 824, 687), (476, 683, 822, 688), (477, 658, 811, 684), (477, 691, 820, 652), (477, 684, 823, 691), (478, 691, 823, 686), (478, 690, 820, 691), (478, 686, 822, 683), (479, 693, 826, 696), (479, 695, 825, 693), (479, 694, 827, 695), (479, 696, 828, 694), (480, 698, 824, 692), (480, 699, 830, 698), (480, 695, 827, 699), (480, 692, 825, 695), (482, 705, 831, 648), (482, 698, 830, 705), (482, 687, 824, 698), (482, 648, 804, 687), (484, 702, 813, 660), (484, 696, 826, 702), (484, 701, 828, 696), (484, 660, 814, 701), (485, 657, 812, 664), (485, 704, 811, 657), (485, 702, 826, 704), (485, 664, 813, 702), (486, 703, 829, 697), (486, 701, 814, 663), (486, 697, 828, 701), (487, 688, 822, 686), (487, 692, 824, 688), (487, 706, 825, 692), (487, 686, 823, 706), (488, 706, 823, 684), (488, 693, 825, 706), (488, 704, 826, 693), (488, 684, 811, 704), (489, 694, 828, 697), (489, 707, 827, 694), (490, 699, 827, 707), (490, 705, 830, 699), (491, 708, 720, 494), (491, 714, 833, 708), (492, 496, 720, 708), (492, 709, 721, 496), (492, 715, 834, 709), (492, 708, 833, 715), (493, 501, 721, 709), (493, 713, 743, 501), (493, 717, 837, 713), (493, 709, 834, 717), (421, 396, 837, 717), (405, 568, 523, 559), (421, 499, 556, 396), (406, 501, 743, 423), (393, 714, 716, 562), (567, 744, 789, 505), (460, 642, 798, 797), (470, 673, 671, 672), (464, 662, 799, 461), (470, 672, 655, 675), (652, 682, 807, 651), (483, 829, 819, 681), (685, 804, 805, 650), (491, 494, 555, 712), (399, 557, 746, 422), (420, 569, 561, 551), (564, 552, 789, 744), (643, 644, 800, 799), (568, 747, 791, 520), (643, 797, 798, 644), (464, 461, 645, 663), (685, 650, 806, 689), (472, 466, 748, 549), (562, 502, 786, 742), (400, 565, 555, 494), (569, 745, 790, 554), (565, 523, 794, 513), (475, 675, 655, 678), (468, 467, 671, 673), (489, 483, 802, 707), (481, 802, 803, 649), (712, 555, 785, 710), (478, 683, 689, 690), (486, 663, 645, 703), (713, 837, 836, 711), (569, 554, 796, 561), (565, 513, 785, 555), (468, 658, 651, 467), (648, 700, 805, 804), (476, 685, 689, 683), (481, 649, 832, 831), (712, 710, 835, 716), (489, 697, 829, 483), (562, 716, 835, 502), (400, 559, 523, 565), (490, 481, 831, 705), (563, 504, 788, 556), (402, 560, 524, 566), (425, 581, 556, 499), (566, 524, 793, 519), (566, 519, 792, 746), (563, 742, 786, 504), (652, 820, 821, 682), (427, 563, 556, 581), (422, 516, 790, 745), (423, 743, 787, 512), (672, 656, 810, 655), (648, 831, 832, 700), (474, 551, 561, 460), (477, 652, 651, 658), (713, 711, 787, 743), (703, 647, 819, 829), (399, 422, 745, 508), (422, 746, 792, 516), (568, 520, 794, 523), (672, 671, 809, 656), (461, 799, 800, 646), (396, 503, 836, 837), (406, 423, 524, 560), (567, 505, 791, 747), (564, 748, 795, 552), (472, 678, 655, 466), (466, 668, 795, 748), (483, 681, 803, 802), (690, 689, 806, 653), (690, 653, 821, 820), (474, 460, 797, 670), (491, 712, 716, 714), (703, 645, 801, 647), (490, 707, 802, 481), (839, 842, 841, 532), (409, 847, 838, 842, 839), (838, 843, 507, 840, 842)])
me_cube_003.polygons.foreach_set('use_smooth', [True] * 839)
me_cube_003.materials.append(mat_character)
me_cube_003.use_remesh_preserve_volume = False
me_cube_003.use_remesh_preserve_attributes = False
me_cube_003.use_mirror_vertex_groups = False
me_cube_003.update()
me_circle = bpy.data.meshes.new('Circle')
me_circle.from_pydata([(-0.01792, -0.01086, 0.1123), (-0.0505, -0.01086, 0.1024), (-0.08053, -0.01086, 0.08633), (-0.1068, -0.01086, 0.06474), (-0.1284, -0.01086, 0.03842), (-0.1445, -0.01086, 0.008395), (-0.1544, -0.01086, -0.02418), (-0.1577, -0.01086, -0.05806), (-0.1544, -0.01086, -0.09194), (-0.1445, -0.01086, -0.1245), (-0.1284, -0.01086, -0.1545), (-0.1068, -0.01086, -0.1809), (-0.08053, -0.01086, -0.2025), (-0.0505, -0.01086, -0.2185), (-0.01792, -0.01086, -0.2284), (-0.01727, -0.004248, 0.1123), (-0.04923, 0.002107, 0.1024), (-0.07867, 0.007965, 0.08633), (-0.1045, 0.0131, 0.06474), (-0.1257, 0.01731, 0.03842), (-0.1414, 0.02044, 0.008395), (-0.1511, 0.02237, -0.02418), (-0.1544, 0.02302, -0.05806), (-0.1511, 0.02237, -0.09194), (-0.1414, 0.02044, -0.1245), (-0.1257, 0.01731, -0.1545), (-0.1045, 0.0131, -0.1809), (-0.07867, 0.007965, -0.2025), (-0.04923, 0.002107, -0.2185), (-0.01727, -0.004248, -0.2284), (-0.01535, 0.002107, 0.1123), (-0.04544, 0.01457, 0.1024), (-0.07318, 0.02606, 0.08633), (-0.0975, 0.03614, 0.06474), (-0.1174, 0.0444, 0.03842), (-0.1323, 0.05054, 0.008395), (-0.1414, 0.05432, -0.02418), (-0.1445, 0.0556, -0.05806), (-0.1414, 0.05432, -0.09194), (-0.1323, 0.05054, -0.1245), (-0.1174, 0.0444, -0.1545), (-0.0975, 0.03614, -0.1809), (-0.07318, 0.02606, -0.2025), (-0.04544, 0.01457, -0.2185), (-0.01534, 0.002107, -0.2284), (-0.01221, 0.007965, 0.1123), (-0.0393, 0.02606, 0.1024), (-0.06427, 0.04275, 0.08633), (-0.08615, 0.05737, 0.06474), (-0.1041, 0.06936, 0.03842), (-0.1174, 0.07828, 0.008395), (-0.1257, 0.08377, -0.02418), (-0.1284, 0.08563, -0.05806), (-0.1257, 0.08377, -0.09194), (-0.1174, 0.07828, -0.1245), (-0.1041, 0.06936, -0.1545), (-0.08615, 0.05737, -0.1809), (-0.06427, 0.04275, -0.2025), (-0.0393, 0.02606, -0.2185), (-0.01221, 0.007965, -0.2284), (-0.008001, 0.0131, 0.1123), (-0.03104, 0.03614, 0.1024), (-0.05227, 0.05737, 0.08633), (-0.07088, 0.07597, 0.06474), (-0.08615, 0.09125, 0.03842), (-0.0975, 0.1026, 0.008395), (-0.1045, 0.1096, -0.02418), (-0.1068, 0.1119, -0.05806), (-0.1045, 0.1096, -0.09194), (-0.0975, 0.1026, -0.1245), (-0.08615, 0.09125, -0.1545), (-0.07088, 0.07597, -0.1809), (-0.05227, 0.05737, -0.2025), (-0.03104, 0.03614, -0.2185), (-0.008001, 0.0131, -0.2284), (-0.002867, 0.01731, 0.1123), (-0.02097, 0.0444, 0.1024), (-0.03765, 0.06936, 0.08633), (-0.05227, 0.09125, 0.06474), (-0.06427, 0.1092, 0.03842), (-0.07318, 0.1225, 0.008395), (-0.07867, 0.1308, -0.02418), (-0.08053, 0.1335, -0.05806), (-0.07867, 0.1308, -0.09194), (-0.07318, 0.1225, -0.1245), (-0.06427, 0.1092, -0.1545), (-0.05227, 0.09125, -0.1809), (-0.03765, 0.06936, -0.2025), (-0.02097, 0.0444, -0.2185), (-0.002867, 0.01731, -0.2284), (0.002991, 0.02044, 0.1123), (-0.009476, 0.05054, 0.1024), (-0.02097, 0.07828, 0.08633), (-0.03104, 0.1026, 0.06474), (-0.0393, 0.1225, 0.03842), (-0.04544, 0.1374, 0.008395), (-0.04923, 0.1465, -0.02418), (-0.0505, 0.1496, -0.05806), (-0.04923, 0.1465, -0.09194), (-0.04544, 0.1374, -0.1245), (-0.0393, 0.1225, -0.1545), (-0.03104, 0.1026, -0.1809), (-0.02097, 0.07828, -0.2025), (-0.009476, 0.05054, -0.2185), (0.002991, 0.02044, -0.2284), (0.009347, 0.02237, 0.1123), (0.002991, 0.05432, 0.1024), (-0.002867, 0.08377, 0.08633), (-0.008001, 0.1096, 0.06474), (-0.01221, 0.1308, 0.03842), (-0.01534, 0.1465, 0.008395), (-0.01727, 0.1562, -0.02418), (-0.01792, 0.1595, -0.05806), (-0.01727, 0.1562, -0.09194), (-0.01534, 0.1465, -0.1245), (-0.01221, 0.1308, -0.1545), (-0.008001, 0.1096, -0.1809), (-0.002866, 0.08377, -0.2025), (0.002991, 0.05432, -0.2185), (0.009347, 0.02237, -0.2284), (0.01596, 0.02302, 0.1123), (0.01596, 0.0556, 0.1024), (0.01596, 0.08563, 0.08633), (0.01596, 0.1119, 0.06474), (0.01596, 0.1335, 0.03842), (0.01596, 0.1496, 0.008395), (0.01596, 0.1595, -0.02418), (0.01596, 0.1628, -0.05806), (0.01596, 0.1595, -0.09194), (0.01596, 0.1496, -0.1245), (0.01596, 0.1335, -0.1545), (0.01596, 0.1119, -0.1809), (0.01596, 0.08563, -0.2025), (0.01596, 0.0556, -0.2185), (0.01596, 0.02302, -0.2284), (0.02257, 0.02237, 0.1123), (0.02892, 0.05432, 0.1024), (0.03478, 0.08377, 0.08633), (0.03991, 0.1096, 0.06474), (0.04413, 0.1308, 0.03842), (0.04726, 0.1465, 0.008395), (0.04919, 0.1562, -0.02418), (0.04984, 0.1595, -0.05806), (0.04919, 0.1562, -0.09194), (0.04726, 0.1465, -0.1245), (0.04413, 0.1308, -0.1545), (0.03991, 0.1096, -0.1809), (0.03478, 0.08377, -0.2025), (0.02892, 0.05432, -0.2185), (0.02257, 0.02237, -0.2284), (0.02892, 0.02044, 0.1123), (0.04139, 0.05054, 0.1024), (0.05288, 0.07828, 0.08633), (0.06295, 0.1026, 0.06474), (0.07121, 0.1225, 0.03842), (0.07736, 0.1374, 0.008395), (0.08114, 0.1465, -0.02418), (0.08242, 0.1496, -0.05806), (0.08114, 0.1465, -0.09194), (0.07736, 0.1374, -0.1245), (0.07121, 0.1225, -0.1545), (0.06295, 0.1026, -0.1809), (0.05288, 0.07828, -0.2025), (0.04139, 0.05054, -0.2185), (0.02892, 0.02044, -0.2284), (0.03478, 0.01731, 0.1123), (0.05288, 0.0444, 0.1024), (0.06956, 0.06936, 0.08633), (0.08418, 0.09125, 0.06474), (0.09618, 0.1092, 0.03842), (0.1051, 0.1225, 0.008395), (0.1106, 0.1308, -0.02418), (0.1124, 0.1335, -0.05806), (0.1106, 0.1308, -0.09194), (0.1051, 0.1225, -0.1245), (0.09618, 0.1092, -0.1545), (0.08418, 0.09125, -0.1809), (0.06956, 0.06936, -0.2025), (0.05288, 0.0444, -0.2185), (0.03478, 0.01731, -0.2284), (0.03991, 0.0131, 0.1123), (0.06295, 0.03614, 0.1024), (0.08418, 0.05737, 0.08633), (0.1028, 0.07597, 0.06474), (0.1181, 0.09125, 0.03842), (0.1294, 0.1026, 0.008395), (0.1364, 0.1096, -0.02418), (0.1388, 0.1119, -0.05806), (0.1364, 0.1096, -0.09194), (0.1294, 0.1026, -0.1245), (0.1181, 0.09125, -0.1545), (0.1028, 0.07597, -0.1809), (0.08418, 0.05737, -0.2025), (0.06295, 0.03614, -0.2185), (0.03991, 0.0131, -0.2284), (0.04413, 0.007965, 0.1123), (0.07121, 0.02606, 0.1024), (0.09618, 0.04275, 0.08633), (0.1181, 0.05737, 0.06474), (0.136, 0.06936, 0.03842), (0.1494, 0.07828, 0.008395), (0.1576, 0.08377, -0.02418), (0.1604, 0.08563, -0.05806), (0.1576, 0.08377, -0.09194), (0.1494, 0.07828, -0.1245), (0.136, 0.06936, -0.1545), (0.1181, 0.05737, -0.1809), (0.09618, 0.04275, -0.2025), (0.07121, 0.02606, -0.2185), (0.04413, 0.007965, -0.2284), (0.04726, 0.002107, 0.1123), (0.07736, 0.01457, 0.1024), (0.1051, 0.02606, 0.08633), (0.1294, 0.03614, 0.06474), (0.1494, 0.0444, 0.03842), (0.1642, 0.05054, 0.008395), (0.1733, 0.05432, -0.02418), (0.1764, 0.0556, -0.05806), (0.1733, 0.05432, -0.09194), (0.1642, 0.05054, -0.1245), (0.1494, 0.0444, -0.1545), (0.1294, 0.03614, -0.1809), (0.1051, 0.02606, -0.2025), (0.07736, 0.01457, -0.2185), (0.04726, 0.002107, -0.2284), (0.04919, -0.004248, 0.1123), (0.08114, 0.002107, 0.1024), (0.1106, 0.007965, 0.08633), (0.1364, 0.0131, 0.06474), (0.1576, 0.01731, 0.03842), (0.1733, 0.02044, 0.008395), (0.183, 0.02237, -0.02418), (0.1863, 0.02302, -0.05806), (0.183, 0.02237, -0.09194), (0.1733, 0.02044, -0.1245), (0.1576, 0.01731, -0.1545), (0.1364, 0.0131, -0.1809), (0.1106, 0.007965, -0.2025), (0.08114, 0.002107, -0.2185), (0.04919, -0.004248, -0.2284), (0.04984, -0.01086, 0.1123), (0.08242, -0.01086, 0.1024), (0.1124, -0.01086, 0.08633), (0.1388, -0.01086, 0.06474), (0.1604, -0.01086, 0.03842), (0.1764, -0.01086, 0.008395), (0.1863, -0.01086, -0.02418), (0.1896, -0.01086, -0.05806), (0.1863, -0.01086, -0.09194), (0.1764, -0.01086, -0.1245), (0.1604, -0.01086, -0.1545), (0.1388, -0.01086, -0.1809), (0.1124, -0.01086, -0.2025), (0.08242, -0.01086, -0.2185), (0.04984, -0.01086, -0.2284), (0.04919, -0.01747, 0.1123), (0.08114, -0.02382, 0.1024), (0.1106, -0.02968, 0.08633), (0.1364, -0.03482, 0.06474), (0.1576, -0.03903, 0.03842), (0.1733, -0.04216, 0.008395), (0.183, -0.04409, -0.02418), (0.1863, -0.04474, -0.05806), (0.183, -0.04409, -0.09194), (0.1733, -0.04216, -0.1245), (0.1576, -0.03903, -0.1545), (0.1364, -0.03482, -0.1809), (0.1106, -0.02968, -0.2025), (0.08114, -0.02382, -0.2185), (0.04919, -0.01747, -0.2284), (0.04726, -0.02382, 0.1123), (0.07736, -0.03629, 0.1024), (0.1051, -0.04778, 0.08633), (0.1294, -0.05785, 0.06474), (0.1494, -0.06612, 0.03842), (0.1642, -0.07226, 0.008395), (0.1733, -0.07604, -0.02418), (0.1764, -0.07732, -0.05806), (0.1733, -0.07604, -0.09194), (0.1642, -0.07226, -0.1245), (0.1494, -0.06612, -0.1545), (0.1294, -0.05785, -0.1809), (0.1051, -0.04778, -0.2025), (0.07736, -0.03629, -0.2185), (0.04726, -0.02382, -0.2284), (0.04413, -0.02968, 0.1123), (0.07121, -0.04778, 0.1024), (0.09618, -0.06446, 0.08633), (0.1181, -0.07908, 0.06474), (0.136, -0.09108, 0.03842), (0.1494, -0.1, 0.008395), (0.1576, -0.1055, -0.02418), (0.1604, -0.1073, -0.05806), (0.1576, -0.1055, -0.09194), (0.1494, -0.1, -0.1245), (0.136, -0.09108, -0.1545), (0.1181, -0.07908, -0.1809), (0.09618, -0.06446, -0.2025), (0.07121, -0.04778, -0.2185), (0.04413, -0.02968, -0.2284), (0.03991, -0.03482, 0.1123), (0.06295, -0.05785, 0.1024), (0.08418, -0.07908, 0.08633), (0.1028, -0.09769, 0.06474), (0.1181, -0.113, 0.03842), (0.1294, -0.1243, 0.008395), (0.1364, -0.1313, -0.02418), (0.1388, -0.1337, -0.05806), (0.1364, -0.1313, -0.09194), (0.1294, -0.1243, -0.1245), (0.1181, -0.113, -0.1545), (0.1028, -0.09769, -0.1809), (0.08418, -0.07908, -0.2025), (0.06295, -0.05785, -0.2185), (0.03991, -0.03482, -0.2284), (0.03478, -0.03903, 0.1123), (0.05288, -0.06612, 0.1024), (0.06956, -0.09108, 0.08633), (0.08418, -0.113, 0.06474), (0.09618, -0.1309, 0.03842), (0.1051, -0.1443, 0.008395), (0.1106, -0.1525, -0.02418), (0.1124, -0.1553, -0.05806), (0.1106, -0.1525, -0.09194), (0.1051, -0.1443, -0.1245), (0.09618, -0.1309, -0.1545), (0.08418, -0.113, -0.1809), (0.06956, -0.09108, -0.2025), (0.05288, -0.06612, -0.2185), (0.03478, -0.03903, -0.2284), (0.01596, -0.01086, -0.2317), (0.02892, -0.04216, 0.1123), (0.04139, -0.07226, 0.1024), (0.05288, -0.1, 0.08633), (0.06295, -0.1243, 0.06474), (0.07121, -0.1443, 0.03842), (0.07736, -0.1591, 0.008395), (0.08114, -0.1682, -0.02418), (0.08242, -0.1713, -0.05806), (0.08114, -0.1682, -0.09194), (0.07736, -0.1591, -0.1245), (0.07121, -0.1443, -0.1545), (0.06295, -0.1243, -0.1809), (0.05288, -0.1, -0.2025), (0.04139, -0.07226, -0.2185), (0.02892, -0.04216, -0.2284), (0.02257, -0.04409, 0.1123), (0.02892, -0.07604, 0.1024), (0.03478, -0.1055, 0.08633), (0.03991, -0.1313, 0.06474), (0.04413, -0.1525, 0.03842), (0.04726, -0.1682, 0.008395), (0.04919, -0.1779, -0.02418), (0.04984, -0.1812, -0.05806), (0.04919, -0.1779, -0.09194), (0.04726, -0.1682, -0.1245), (0.04413, -0.1525, -0.1545), (0.03991, -0.1313, -0.1809), (0.03478, -0.1055, -0.2025), (0.02892, -0.07604, -0.2185), (0.02257, -0.04409, -0.2284), (0.01596, -0.04474, 0.1123), (0.01596, -0.07732, 0.1024), (0.01596, -0.1073, 0.08633), (0.01596, -0.1337, 0.06474), (0.01596, -0.1553, 0.03842), (0.01596, -0.1713, 0.008395), (0.01596, -0.1812, -0.02418), (0.01596, -0.1845, -0.05806), (0.01596, -0.1812, -0.09194), (0.01596, -0.1713, -0.1245), (0.01596, -0.1553, -0.1545), (0.01596, -0.1337, -0.1809), (0.01596, -0.1073, -0.2025), (0.01596, -0.07732, -0.2185), (0.01596, -0.04474, -0.2284), (0.009347, -0.04409, 0.1123), (0.002991, -0.07604, 0.1024), (-0.002866, -0.1055, 0.08633), (-0.008001, -0.1313, 0.06474), (-0.01221, -0.1525, 0.03842), (-0.01534, -0.1682, 0.008395), (-0.01727, -0.1779, -0.02418), (-0.01792, -0.1812, -0.05806), (-0.01727, -0.1779, -0.09194), (-0.01534, -0.1682, -0.1245), (-0.01221, -0.1525, -0.1545), (-0.008001, -0.1313, -0.1809), (-0.002866, -0.1055, -0.2025), (0.002991, -0.07604, -0.2185), (0.009347, -0.04409, -0.2284), (0.002991, -0.04216, 0.1123), (-0.009476, -0.07226, 0.1024), (-0.02097, -0.1, 0.08633), (-0.03104, -0.1243, 0.06474), (-0.0393, -0.1443, 0.03842), (-0.04544, -0.1591, 0.008395), (-0.04923, -0.1682, -0.02418), (-0.0505, -0.1713, -0.05806), (-0.04923, -0.1682, -0.09194), (-0.04544, -0.1591, -0.1245), (-0.0393, -0.1443, -0.1545), (-0.03104, -0.1243, -0.1809), (-0.02097, -0.1, -0.2025), (-0.009476, -0.07226, -0.2185), (0.002991, -0.04216, -0.2284), (-0.002867, -0.03903, 0.1123), (-0.02097, -0.06612, 0.1024), (-0.03765, -0.09108, 0.08633), (-0.05227, -0.113, 0.06474), (-0.06427, -0.1309, 0.03842), (-0.07318, -0.1443, 0.008395), (-0.07867, -0.1525, -0.02418), (-0.08053, -0.1553, -0.05806), (-0.07867, -0.1525, -0.09194), (-0.07318, -0.1443, -0.1245), (-0.06427, -0.1309, -0.1545), (-0.05227, -0.113, -0.1809), (-0.03765, -0.09108, -0.2025), (-0.02097, -0.06612, -0.2185), (-0.002866, -0.03903, -0.2284), (-0.008001, -0.03482, 0.1123), (-0.03104, -0.05785, 0.1024), (-0.05227, -0.07908, 0.08633), (-0.07088, -0.09769, 0.06474), (-0.08615, -0.113, 0.03842), (-0.0975, -0.1243, 0.008395), (-0.1045, -0.1313, -0.02418), (-0.1068, -0.1337, -0.05806), (-0.1045, -0.1313, -0.09194), (-0.0975, -0.1243, -0.1245), (-0.08615, -0.113, -0.1545), (-0.07088, -0.09769, -0.1809), (-0.05227, -0.07908, -0.2025), (-0.03104, -0.05785, -0.2185), (-0.008001, -0.03482, -0.2284), (-0.01221, -0.02968, 0.1123), (-0.0393, -0.04778, 0.1024), (-0.06427, -0.06446, 0.08633), (-0.08615, -0.07908, 0.06474), (-0.1041, -0.09108, 0.03842), (-0.1174, -0.1, 0.008395), (-0.1257, -0.1055, -0.02418), (-0.1284, -0.1073, -0.05806), (-0.1257, -0.1055, -0.09194), (-0.1174, -0.1, -0.1245), (-0.1041, -0.09108, -0.1545), (-0.08615, -0.07908, -0.1809), (-0.06427, -0.06446, -0.2025), (-0.0393, -0.04778, -0.2185), (-0.01221, -0.02968, -0.2284), (0.01596, -0.01086, 0.1156), (-0.01534, -0.02382, 0.1123), (-0.04544, -0.03629, 0.1024), (-0.07318, -0.04778, 0.08633), (-0.0975, -0.05785, 0.06474), (-0.1174, -0.06612, 0.03842), (-0.1323, -0.07226, 0.008395), (-0.1414, -0.07604, -0.02418), (-0.1445, -0.07732, -0.05806), (-0.1414, -0.07604, -0.09194), (-0.1323, -0.07226, -0.1245), (-0.1174, -0.06612, -0.1545), (-0.0975, -0.05785, -0.1809), (-0.07318, -0.04778, -0.2025), (-0.04544, -0.03629, -0.2185), (-0.01534, -0.02382, -0.2284), (-0.01727, -0.01747, 0.1123), (-0.04923, -0.02382, 0.1024), (-0.07867, -0.02968, 0.08633), (-0.1045, -0.03482, 0.06474), (-0.1257, -0.03903, 0.03842), (-0.1414, -0.04216, 0.008395), (-0.1511, -0.04409, -0.02418), (-0.1544, -0.04474, -0.05806), (-0.1511, -0.04409, -0.09194), (-0.1414, -0.04216, -0.1245), (-0.1257, -0.03903, -0.1545), (-0.1045, -0.03482, -0.1809), (-0.07867, -0.02968, -0.2025), (-0.04923, -0.02382, -0.2185), (-0.01727, -0.01747, -0.2284)], [], [(3, 2, 17, 18), (14, 13, 28, 29), (1, 0, 15, 16), (12, 11, 26, 27), (10, 9, 24, 25), (8, 7, 22, 23), (6, 5, 20, 21), (4, 3, 18, 19), (2, 1, 16, 17), (13, 12, 27, 28), (11, 10, 25, 26), (9, 8, 23, 24), (7, 6, 21, 22), (5, 4, 19, 20), (24, 23, 38, 39), (22, 21, 36, 37), (20, 19, 34, 35), (18, 17, 32, 33), (29, 28, 43, 44), (16, 15, 30, 31), (27, 26, 41, 42), (25, 24, 39, 40), (23, 22, 37, 38), (21, 20, 35, 36), (19, 18, 33, 34), (17, 16, 31, 32), (28, 27, 42, 43), (26, 25, 40, 41), (39, 38, 53, 54), (37, 36, 51, 52), (35, 34, 49, 50), (33, 32, 47, 48), (44, 43, 58, 59), (31, 30, 45, 46), (42, 41, 56, 57), (40, 39, 54, 55), (38, 37, 52, 53), (36, 35, 50, 51), (34, 33, 48, 49), (32, 31, 46, 47), (43, 42, 57, 58), (41, 40, 55, 56), (54, 53, 68, 69), (52, 51, 66, 67), (50, 49, 64, 65), (48, 47, 62, 63), (59, 58, 73, 74), (46, 45, 60, 61), (57, 56, 71, 72), (55, 54, 69, 70), (53, 52, 67, 68), (51, 50, 65, 66), (49, 48, 63, 64), (47, 46, 61, 62), (58, 57, 72, 73), (56, 55, 70, 71), (69, 68, 83, 84), (67, 66, 81, 82), (65, 64, 79, 80), (63, 62, 77, 78), (74, 73, 88, 89), (61, 60, 75, 76), (72, 71, 86, 87), (70, 69, 84, 85), (68, 67, 82, 83), (66, 65, 80, 81), (64, 63, 78, 79), (62, 61, 76, 77), (73, 72, 87, 88), (71, 70, 85, 86), (84, 83, 98, 99), (82, 81, 96, 97), (80, 79, 94, 95), (78, 77, 92, 93), (89, 88, 103, 104), (76, 75, 90, 91), (87, 86, 101, 102), (85, 84, 99, 100), (83, 82, 97, 98), (81, 80, 95, 96), (79, 78, 93, 94), (77, 76, 91, 92), (88, 87, 102, 103), (86, 85, 100, 101), (99, 98, 113, 114), (97, 96, 111, 112), (95, 94, 109, 110), (93, 92, 107, 108), (104, 103, 118, 119), (91, 90, 105, 106), (102, 101, 116, 117), (100, 99, 114, 115), (98, 97, 112, 113), (96, 95, 110, 111), (94, 93, 108, 109), (92, 91, 106, 107), (103, 102, 117, 118), (101, 100, 115, 116), (114, 113, 128, 129), (112, 111, 126, 127), (110, 109, 124, 125), (108, 107, 122, 123), (119, 118, 133, 134), (106, 105, 120, 121), (117, 116, 131, 132), (115, 114, 129, 130), (113, 112, 127, 128), (111, 110, 125, 126), (109, 108, 123, 124), (107, 106, 121, 122), (118, 117, 132, 133), (116, 115, 130, 131), (129, 128, 143, 144), (127, 126, 141, 142), (125, 124, 139, 140), (123, 122, 137, 138), (134, 133, 148, 149), (121, 120, 135, 136), (132, 131, 146, 147), (130, 129, 144, 145), (128, 127, 142, 143), (126, 125, 140, 141), (124, 123, 138, 139), (122, 121, 136, 137), (133, 132, 147, 148), (131, 130, 145, 146), (144, 143, 158, 159), (142, 141, 156, 157), (140, 139, 154, 155), (138, 137, 152, 153), (149, 148, 163, 164), (136, 135, 150, 151), (147, 146, 161, 162), (145, 144, 159, 160), (143, 142, 157, 158), (141, 140, 155, 156), (139, 138, 153, 154), (137, 136, 151, 152), (148, 147, 162, 163), (146, 145, 160, 161), (159, 158, 173, 174), (157, 156, 171, 172), (155, 154, 169, 170), (153, 152, 167, 168), (164, 163, 178, 179), (151, 150, 165, 166), (162, 161, 176, 177), (160, 159, 174, 175), (158, 157, 172, 173), (156, 155, 170, 171), (154, 153, 168, 169), (152, 151, 166, 167), (163, 162, 177, 178), (161, 160, 175, 176), (174, 173, 188, 189), (172, 171, 186, 187), (170, 169, 184, 185), (168, 167, 182, 183), (179, 178, 193, 194), (166, 165, 180, 181), (177, 176, 191, 192), (175, 174, 189, 190), (173, 172, 187, 188), (171, 170, 185, 186), (169, 168, 183, 184), (167, 166, 181, 182), (178, 177, 192, 193), (176, 175, 190, 191), (189, 188, 203, 204), (187, 186, 201, 202), (185, 184, 199, 200), (183, 182, 197, 198), (194, 193, 208, 209), (181, 180, 195, 196), (192, 191, 206, 207), (190, 189, 204, 205), (188, 187, 202, 203), (186, 185, 200, 201), (184, 183, 198, 199), (182, 181, 196, 197), (193, 192, 207, 208), (191, 190, 205, 206), (204, 203, 218, 219), (202, 201, 216, 217), (200, 199, 214, 215), (198, 197, 212, 213), (209, 208, 223, 224), (196, 195, 210, 211), (207, 206, 221, 222), (205, 204, 219, 220), (203, 202, 217, 218), (201, 200, 215, 216), (199, 198, 213, 214), (197, 196, 211, 212), (208, 207, 222, 223), (206, 205, 220, 221), (219, 218, 233, 234), (217, 216, 231, 232), (215, 214, 229, 230), (213, 212, 227, 228), (224, 223, 238, 239), (211, 210, 225, 226), (222, 221, 236, 237), (220, 219, 234, 235), (218, 217, 232, 233), (216, 215, 230, 231), (214, 213, 228, 229), (212, 211, 226, 227), (223, 222, 237, 238), (221, 220, 235, 236), (234, 233, 248, 249), (232, 231, 246, 247), (230, 229, 244, 245), (228, 227, 242, 243), (239, 238, 253, 254), (226, 225, 240, 241), (237, 236, 251, 252), (235, 234, 249, 250), (233, 232, 247, 248), (231, 230, 245, 246), (229, 228, 243, 244), (227, 226, 241, 242), (238, 237, 252, 253), (236, 235, 250, 251), (249, 248, 263, 264), (247, 246, 261, 262), (245, 244, 259, 260), (243, 242, 257, 258), (254, 253, 268, 269), (241, 240, 255, 256), (252, 251, 266, 267), (250, 249, 264, 265), (248, 247, 262, 263), (246, 245, 260, 261), (244, 243, 258, 259), (242, 241, 256, 257), (253, 252, 267, 268), (251, 250, 265, 266), (264, 263, 278, 279), (262, 261, 276, 277), (260, 259, 274, 275), (258, 257, 272, 273), (269, 268, 283, 284), (256, 255, 270, 271), (267, 266, 281, 282), (265, 264, 279, 280), (263, 262, 277, 278), (261, 260, 275, 276), (259, 258, 273, 274), (257, 256, 271, 272), (268, 267, 282, 283), (266, 265, 280, 281), (279, 278, 293, 294), (277, 276, 291, 292), (275, 274, 289, 290), (273, 272, 287, 288), (284, 283, 298, 299), (271, 270, 285, 286), (282, 281, 296, 297), (280, 279, 294, 295), (278, 277, 292, 293), (276, 275, 290, 291), (274, 273, 288, 289), (272, 271, 286, 287), (283, 282, 297, 298), (281, 280, 295, 296), (294, 293, 308, 309), (292, 291, 306, 307), (290, 289, 304, 305), (288, 287, 302, 303), (299, 298, 313, 314), (286, 285, 300, 301), (297, 296, 311, 312), (295, 294, 309, 310), (293, 292, 307, 308), (291, 290, 305, 306), (289, 288, 303, 304), (287, 286, 301, 302), (298, 297, 312, 313), (296, 295, 310, 311), (309, 308, 323, 324), (307, 306, 321, 322), (305, 304, 319, 320), (303, 302, 317, 318), (314, 313, 328, 329), (301, 300, 315, 316), (312, 311, 326, 327), (310, 309, 324, 325), (308, 307, 322, 323), (306, 305, 320, 321), (304, 303, 318, 319), (302, 301, 316, 317), (313, 312, 327, 328), (311, 310, 325, 326), (324, 323, 339, 340), (322, 321, 337, 338), (320, 319, 335, 336), (318, 317, 333, 334), (329, 328, 344, 345), (316, 315, 331, 332), (327, 326, 342, 343), (325, 324, 340, 341), (323, 322, 338, 339), (321, 320, 336, 337), (319, 318, 334, 335), (317, 316, 332, 333), (328, 327, 343, 344), (326, 325, 341, 342), (340, 339, 354, 355), (338, 337, 352, 353), (336, 335, 350, 351), (334, 333, 348, 349), (345, 344, 359, 360), (332, 331, 346, 347), (343, 342, 357, 358), (341, 340, 355, 356), (339, 338, 353, 354), (337, 336, 351, 352), (335, 334, 349, 350), (333, 332, 347, 348), (344, 343, 358, 359), (342, 341, 356, 357), (355, 354, 369, 370), (353, 352, 367, 368), (351, 350, 365, 366), (349, 348, 363, 364), (360, 359, 374, 375), (347, 346, 361, 362), (358, 357, 372, 373), (356, 355, 370, 371), (354, 353, 368, 369), (352, 351, 366, 367), (350, 349, 364, 365), (348, 347, 362, 363), (359, 358, 373, 374), (357, 356, 371, 372), (370, 369, 384, 385), (368, 367, 382, 383), (366, 365, 380, 381), (364, 363, 378, 379), (375, 374, 389, 390), (362, 361, 376, 377), (373, 372, 387, 388), (371, 370, 385, 386), (369, 368, 383, 384), (367, 366, 381, 382), (365, 364, 379, 380), (363, 362, 377, 378), (374, 373, 388, 389), (372, 371, 386, 387), (385, 384, 399, 400), (383, 382, 397, 398), (381, 380, 395, 396), (379, 378, 393, 394), (390, 389, 404, 405), (377, 376, 391, 392), (388, 387, 402, 403), (386, 385, 400, 401), (384, 383, 398, 399), (382, 381, 396, 397), (380, 379, 394, 395), (378, 377, 392, 393), (389, 388, 403, 404), (387, 386, 401, 402), (400, 399, 414, 415), (398, 397, 412, 413), (396, 395, 410, 411), (394, 393, 408, 409), (405, 404, 419, 420), (392, 391, 406, 407), (403, 402, 417, 418), (401, 400, 415, 416), (399, 398, 413, 414), (397, 396, 411, 412), (395, 394, 409, 410), (393, 392, 407, 408), (404, 403, 418, 419), (402, 401, 416, 417), (415, 414, 429, 430), (413, 412, 427, 428), (411, 410, 425, 426), (409, 408, 423, 424), (420, 419, 434, 435), (407, 406, 421, 422), (418, 417, 432, 433), (416, 415, 430, 431), (414, 413, 428, 429), (412, 411, 426, 427), (410, 409, 424, 425), (408, 407, 422, 423), (419, 418, 433, 434), (417, 416, 431, 432), (430, 429, 444, 445), (428, 427, 442, 443), (426, 425, 440, 441), (424, 423, 438, 439), (435, 434, 449, 450), (422, 421, 436, 437), (433, 432, 447, 448), (431, 430, 445, 446), (429, 428, 443, 444), (427, 426, 441, 442), (425, 424, 439, 440), (423, 422, 437, 438), (434, 433, 448, 449), (432, 431, 446, 447), (445, 444, 460, 461), (443, 442, 458, 459), (441, 440, 456, 457), (439, 438, 454, 455), (450, 449, 465, 466), (437, 436, 452, 453), (448, 447, 463, 464), (446, 445, 461, 462), (444, 443, 459, 460), (442, 441, 457, 458), (440, 439, 455, 456), (438, 437, 453, 454), (449, 448, 464, 465), (447, 446, 462, 463), (461, 460, 475, 476), (459, 458, 473, 474), (457, 456, 471, 472), (455, 454, 469, 470), (466, 465, 480, 481), (453, 452, 467, 468), (464, 463, 478, 479), (462, 461, 476, 477), (460, 459, 474, 475), (458, 457, 472, 473), (456, 455, 470, 471), (454, 453, 468, 469), (465, 464, 479, 480), (463, 462, 477, 478), (330, 14, 29), (0, 451, 15), (330, 29, 44), (15, 451, 30), (330, 44, 59), (30, 451, 45), (330, 59, 74), (45, 451, 60), (330, 74, 89), (60, 451, 75), (330, 89, 104), (75, 451, 90), (330, 104, 119), (90, 451, 105), (330, 119, 134), (105, 451, 120), (330, 134, 149), (120, 451, 135), (330, 149, 164), (135, 451, 150), (330, 164, 179), (150, 451, 165), (330, 179, 194), (165, 451, 180), (330, 194, 209), (180, 451, 195), (330, 209, 224), (195, 451, 210), (330, 224, 239), (210, 451, 225), (330, 239, 254), (225, 451, 240), (330, 254, 269), (240, 451, 255), (330, 269, 284), (255, 451, 270), (330, 284, 299), (270, 451, 285), (330, 299, 314), (285, 451, 300), (330, 314, 329), (300, 451, 315), (330, 329, 345), (315, 451, 331), (330, 345, 360), (331, 451, 346), (330, 360, 375), (346, 451, 361), (330, 375, 390), (361, 451, 376), (330, 390, 405), (376, 451, 391), (330, 405, 420), (391, 451, 406), (330, 420, 435), (406, 451, 421), (330, 435, 450), (421, 451, 436), (330, 450, 466), (436, 451, 452), (330, 466, 481), (452, 451, 467), (476, 475, 8, 9), (474, 473, 6, 7), (472, 471, 4, 5), (470, 469, 2, 3), (481, 480, 13, 14), (468, 467, 0, 1), (479, 478, 11, 12), (477, 476, 9, 10), (475, 474, 7, 8), (473, 472, 5, 6), (471, 470, 3, 4), (330, 481, 14), (469, 468, 1, 2), (480, 479, 12, 13), (467, 451, 0), (478, 477, 10, 11)])
me_circle.materials.append(None)
me_circle.use_remesh_preserve_volume = False
me_circle.use_remesh_preserve_attributes = False
me_circle.use_mirror_vertex_groups = False
me_circle.update()
arm_armature = bpy.data.armatures.new('Armature')  # bones are not reproduced

# ---- objects
ob_bob = bpy.data.objects.new('Bob', me_cube_003)
ob_armature = bpy.data.objects.new('Armature', arm_armature)
ob_circle = bpy.data.objects.new('Circle', me_circle)

# ---- transforms, parenting, visibility, modifiers, constraints
ob_bob.parent = ob_armature
ob_bob.matrix_parent_inverse = Matrix(((1.0, 0.0, 0.0, -0.0), (0.0, 1.0, 0.0, -0.0), (0.0, 0.0, 1.0, -4.594), (0.0, 0.0, 0.0, 1.0)))
ob_bob.location = (0.0, 0.0, -4.768e-07)
ob_bob.scale = (0.8911, 0.8911, 0.8911)
ob_bob.lineart.crease_threshold = 0.0
_vg = ob_bob.vertex_groups.new(name='Stomach')
for _i, _w in zip([0, 1, 2, 3, 4, 7, 9, 12, 13, 28, 30, 32, 34, 42, 98, 99, 100, 101, 102, 103, 104, 105, 106, 107, 108, 113, 116, 118, 120, 121, 122, 151, 152, 155, 156, 158, 159, 161, 162, 164, 168, 174, 175, 177, 189, 291, 292, 293, 294, 295, 296, 297, 298, 299, 300, 301, 302, 307, 308, 323, 324, 339, 390, 391, 392, 393, 394, 395, 396, 397, 400, 402, 405, 406, 421, 423, 425, 427, 435, 491, 492, 493, 494, 495, 496, 497, 498, 499, 500, 501, 502, 503, 504, 510, 512, 513, 515, 519, 522, 523, 524, 555, 556, 559, 560, 562, 563, 565, 566, 572, 578, 579, 581, 593, 708, 709, 710, 711, 712, 713, 714, 715, 716, 717, 718, 719, 720, 721, 726, 727, 742, 743, 758, 785, 786, 787, 788, 793, 794, 833, 834, 835, 836, 837], [0.6578, 0.4164, 0.01897, 0.5467, 0.2152, 0.2205, 0.004966, 0.002153, 0.2229, 0.3857, 0.2076, 0.04252, 0.08263, 0.1523, 0.8012, 0.8516, 0.8675, 0.6982, 0.5889, 0.7059, 0.3322, 0.1604, 0.1714, 0.3856, 0.8482, 0.2212, 0.227, 0.0008452, 0.06584, 0.06394, 0.07341, 0.7287, 0.271, 0.06738, 0.07066, 0.7495, 0.3284, 0.2084, 0.005231, 0.0006462, 0.09894, 0.1817, 0.007529, 0.07266, 0.023, 0.7526, 0.8487, 0.8458, 0.8859, 0.7734, 0.7847, 0.83, 0.7719, 0.3038, 0.123, 0.6884, 0.7756, 0.06702, 0.06815, 0.585, 0.8464, 0.02753, 0.7069, 0.6788, 0.8588, 0.6616, 0.3873, 0.02241, 0.5965, 0.2135, 0.2188, 0.004024, 0.0009974, 0.2226, 0.5451, 0.2072, 0.0546, 0.08291, 0.1532, 0.8053, 0.8003, 0.8792, 0.7019, 0.5944, 0.695, 0.3664, 0.1656, 0.2173, 0.388, 0.8528, 0.7879, 0.621, 0.7452, 0.2206, 0.2236, 0.2019, 0.2254, 0.0015, 0.06444, 0.06319, 0.07281, 0.7309, 0.2755, 0.06623, 0.06983, 0.7516, 0.3288, 0.2071, 0.004524, 0.1001, 0.1826, 0.01572, 0.07534, 0.02355, 0.7586, 0.8574, 0.8556, 0.8948, 0.8479, 0.8924, 0.7774, 0.6688, 0.832, 0.8193, 0.307, 0.1418, 0.6933, 0.8167, 0.06592, 0.06685, 0.5879, 0.849, 0.02795, 0.7386, 0.714, 0.854, 0.4171, 0.06593, 0.063, 0.7129, 0.681, 0.8546, 0.847, 0.8728]): _vg.add([_i], _w, 'REPLACE')
_vg = ob_bob.vertex_groups.new(name='Chest')
for _i, _w in zip([1, 4, 5, 6, 7, 8, 9, 10, 11, 12, 13, 15, 16, 17, 26, 27, 29, 30, 67, 69, 72, 73, 78, 79, 80, 81, 82, 98, 99, 100, 101, 102, 103, 104, 108, 109, 110, 111, 112, 113, 114, 115, 116, 117, 118, 119, 120, 121, 122, 123, 124, 125, 126, 127, 128, 129, 130, 147, 148, 149, 150, 151, 153, 154, 155, 156, 157, 160, 161, 162, 163, 164, 165, 238, 243, 246, 253, 255, 256, 261, 262, 263, 264, 265, 266, 291, 292, 293, 294, 295, 296, 297, 298, 301, 302, 303, 304, 305, 306, 307, 308, 309, 310, 311, 312, 321, 322, 324, 325, 326, 327, 328, 329, 366, 370, 376, 377, 378, 390, 391, 392, 394, 397, 398, 399, 400, 401, 402, 403, 404, 405, 406, 408, 409, 410, 419, 420, 422, 423, 460, 462, 465, 466, 471, 472, 473, 474, 475, 491, 492, 493, 494, 495, 496, 497, 501, 505, 506, 507, 508, 509, 510, 511, 512, 513, 514, 515, 516, 517, 518, 519, 520, 521, 522, 523, 524, 525, 527, 528, 529, 530, 531, 532, 549, 550, 551, 552, 553, 554, 555, 557, 558, 559, 560, 561, 564, 565, 566, 567, 568, 569, 642, 643, 644, 655, 659, 666, 668, 670, 675, 676, 677, 678, 679, 680, 708, 709, 710, 711, 712, 713, 714, 715, 716, 717, 720, 721, 722, 723, 724, 725, 726, 727, 729, 730, 731, 740, 741, 743, 744, 745, 746, 747, 748, 785, 787, 789, 790, 791, 792, 793, 794, 795, 796, 797, 798, 808, 810, 817, 833, 834, 835, 836, 837, 838, 839, 840, 841, 842, 843, 844, 845, 846, 847], [0.01908, 0.7302, 0.315, 0.4206, 0.7388, 0.1253, 0.8346, 0.7351, 0.6914, 0.7867, 0.7351, 0.1218, 0.6871, 0.5546, 0.425, 0.5057, 0.6906, 0.7562, 0.1048, 0.02825, 0.01264, 0.09004, 0.0452, 0.09336, 0.0933, 0.1074, 0.03638, 0.1033, 0.1073, 0.09555, 0.2522, 0.02117, 0.2348, 0.007165, 0.2257, 0.4308, 0.5524, 0.4949, 0.373, 0.7285, 0.8711, 0.3055, 0.7208, 0.634, 0.6894, 0.6838, 0.8012, 0.8795, 0.8677, 0.002242, 0.0001374, 0.03376, 0.02228, 0.1413, 0.1491, 0.1223, 0.8495, 0.1707, 0.1797, 0.2148, 0.4578, 0.2382, 0.6858, 0.831, 0.845, 0.8516, 0.2057, 0.2595, 0.7625, 0.8713, 0.6519, 0.8528, 0.4808, 0.01563, 0.03769, 0.05891, 0.03176, 0.002049, 0.06627, 0.01298, 0.02906, 0.03415, 0.05969, 0.09486, 0.1024, 0.1124, 0.1001, 0.08853, 0.1032, 0.05028, 0.0612, 0.02334, 0.04742, 0.2441, 0.222, 0.7446, 0.3208, 0.3244, 0.7492, 0.8297, 0.8093, 0.006565, 0.008471, 0.0494, 0.01418, 0.174, 0.1961, 0.2483, 0.5813, 0.6112, 0.9378, 0.7958, 0.1587, 0.06019, 0.05891, 0.007509, 0.06244, 0.002575, 0.06164, 0.05393, 0.0474, 0.01754, 0.7346, 0.3141, 0.6091, 0.742, 0.4601, 0.8275, 0.5529, 0.7878, 0.8523, 0.738, 0.6781, 0.1174, 0.4628, 0.4335, 0.4411, 0.7947, 0.7583, 0.08663, 0.01961, 0.005737, 0.08797, 0.03178, 0.09026, 0.08542, 0.08992, 0.03106, 0.1018, 0.1053, 0.09438, 0.2505, 0.01957, 0.2327, 0.006074, 0.2242, 0.6968, 0.4179, 0.2141, 0.5167, 0.3763, 0.7322, 0.715, 0.7448, 0.7737, 0.7915, 0.7246, 0.8907, 0.7336, 0.733, 0.8893, 0.876, 0.8389, 0.8061, 0.8813, 0.8696, 9.9e-07, 0.04788, 0.02587, 0.261, 0.5449, 0.5913, 0.02816, 0.1677, 0.1716, 0.1811, 0.2364, 0.4317, 0.2916, 0.2368, 0.7837, 0.8993, 0.8483, 0.8544, 0.1582, 0.2579, 0.7646, 0.8669, 0.6399, 0.8547, 0.3327, 0.08925, 0.011, 0.01433, 0.03476, 0.05285, 0.02083, 0.0912, 0.05629, 0.009264, 0.02264, 0.02296, 0.05689, 0.09012, 0.08995, 0.1107, 0.09857, 0.09057, 0.1021, 0.08762, 0.1025, 0.04871, 0.0598, 0.02247, 0.04599, 0.2423, 0.2201, 0.4943, 0.4529, 0.7493, 0.7477, 0.8336, 0.8136, 0.1415, 0.06609, 0.01456, 0.1699, 0.1776, 0.2473, 0.5838, 0.6056, 0.9032, 0.7766, 0.1566, 0.2348, 0.2398, 0.608, 0.6591, 0.8053, 0.9656, 0.8843, 0.8911, 0.155, 0.1489, 0.05193, 0.05666, 0.0547, 0.03804, 0.0541, 0.0604, 0.05288, 0.02439, 0.04078, 0.0466, 0.1657, 0.07277, 0.3542, 0.2612, 0.2135, 0.1899, 0.3543, 0.3335, 0.5221, 0.1415]): _vg.add([_i], _w, 'REPLACE')
_vg = ob_bob.vertex_groups.new(name='Neck')
for _i, _w in zip([5, 6, 10, 26, 27, 29, 67, 68, 69, 70, 71, 72, 73, 76, 77, 78, 79, 80, 81, 82, 92, 109, 110, 111, 112, 114, 147, 148, 149, 150, 157, 160, 163, 165, 238, 243, 246, 247, 248, 249, 250, 251, 252, 253, 254, 255, 256, 257, 258, 259, 260, 261, 262, 263, 264, 265, 266, 285, 303, 304, 321, 322, 325, 326, 329, 366, 367, 370, 372, 373, 374, 375, 376, 377, 378, 398, 399, 403, 419, 420, 422, 460, 461, 462, 463, 464, 465, 466, 469, 470, 471, 472, 473, 474, 475, 485, 505, 506, 507, 508, 509, 511, 514, 516, 549, 550, 551, 552, 553, 554, 561, 564, 567, 569, 642, 643, 644, 646, 655, 656, 659, 660, 661, 662, 663, 664, 665, 666, 667, 668, 669, 670, 671, 672, 673, 674, 675, 676, 677, 678, 679, 680, 722, 723, 740, 741, 744, 745, 748, 789, 790, 795, 796, 797, 798, 799, 800, 808, 809, 810, 812, 813, 814, 815, 816, 817, 818, 838, 840, 841, 842, 843, 845, 846, 847], [0.4726, 0.01102, 0.05574, 0.2342, 0.2151, 0.02785, 0.2644, 0.02867, 0.1833, 0.05811, 0.03684, 0.09798, 0.3799, 0.07374, 0.08118, 0.164, 0.4593, 0.5071, 0.2992, 0.2121, 0.0003717, 0.2858, 0.08097, 0.09218, 0.3141, 0.004468, 0.5397, 0.5314, 0.4381, 0.2138, 0.4291, 0.5234, 0.06246, 0.262, 0.1015, 0.2029, 0.2926, 0.02586, 0.06864, 0.06579, 0.003047, 0.03905, 0.04712, 0.1349, 0.07877, 0.1179, 0.2052, 0.03348, 0.08588, 0.03742, 0.07555, 0.1512, 0.1945, 0.1653, 0.2927, 0.4899, 0.4344, 4.664e-06, 0.098, 0.05808, 0.5408, 0.4923, 0.2438, 0.1147, 0.5315, 0.1701, 0.06403, 0.3005, 0.03729, 0.03659, 0.01443, 0.06445, 0.1107, 0.2461, 0.1261, 0.4805, 0.02373, 0.05643, 0.2452, 0.2868, 0.04299, 0.2818, 0.02938, 0.1862, 0.05892, 0.03811, 0.1006, 0.3821, 0.07395, 0.08104, 0.1694, 0.4673, 0.5264, 0.3175, 0.2137, 0.0001689, 0.06493, 0.2899, 0.0858, 0.1172, 0.3197, 0.005363, 0.0004434, 0.0507, 0.5493, 0.5525, 0.4791, 0.5481, 0.2484, 0.4746, 0.4815, 0.529, 0.06258, 0.4155, 0.2819, 0.1034, 0.1034, 0.02483, 0.2032, 0.09442, 0.2997, 0.02644, 0.06936, 0.06702, 0.003606, 0.03901, 0.04864, 0.1391, 0.08036, 0.4869, 0.119, 0.2142, 0.03323, 0.08571, 0.0371, 0.07554, 0.1516, 0.1964, 0.1694, 0.2958, 0.5029, 0.4549, 0.1, 0.07014, 0.5548, 0.5215, 0.2449, 0.1461, 0.5373, 0.2464, 0.166, 0.5637, 0.4924, 0.1773, 0.1789, 0.06476, 0.06294, 0.3055, 0.03601, 0.2191, 0.037, 0.03686, 0.01511, 0.06572, 0.1129, 0.2546, 0.1266, 0.0429, 0.0929, 0.05001, 0.04645, 0.06435, 0.07797, 0.03507, 0.02145]): _vg.add([_i], _w, 'REPLACE')
_vg = ob_bob.vertex_groups.new(name='Head')
for _i, _w in zip([5, 26, 27, 67, 68, 69, 70, 71, 72, 73, 74, 75, 76, 77, 78, 79, 80, 81, 82, 83, 84, 85, 86, 87, 88, 89, 90, 91, 92, 93, 94, 95, 96, 97, 109, 110, 111, 112, 147, 148, 149, 150, 157, 160, 165, 238, 239, 240, 241, 242, 243, 244, 245, 246, 247, 248, 249, 250, 251, 252, 253, 254, 255, 256, 257, 258, 259, 260, 261, 262, 263, 264, 265, 266, 267, 268, 269, 270, 271, 272, 273, 274, 275, 276, 277, 278, 279, 280, 281, 282, 283, 284, 285, 286, 287, 288, 289, 290, 304, 321, 322, 325, 326, 329, 366, 367, 368, 369, 370, 371, 372, 373, 374, 375, 376, 377, 378, 379, 380, 381, 382, 383, 384, 385, 386, 387, 388, 389, 398, 419, 420, 460, 461, 462, 463, 464, 465, 466, 467, 468, 469, 470, 471, 472, 473, 474, 475, 476, 477, 478, 479, 480, 481, 482, 483, 484, 485, 486, 487, 488, 489, 490, 506, 507, 508, 509, 549, 550, 551, 552, 553, 554, 561, 564, 569, 642, 643, 644, 645, 646, 647, 648, 649, 650, 651, 652, 653, 654, 655, 656, 657, 658, 659, 660, 661, 662, 663, 664, 665, 666, 667, 668, 669, 670, 671, 672, 673, 674, 675, 676, 677, 678, 679, 680, 681, 682, 683, 684, 685, 686, 687, 688, 689, 690, 691, 692, 693, 694, 695, 696, 697, 698, 699, 700, 701, 702, 703, 704, 705, 706, 707, 723, 740, 741, 744, 745, 748, 789, 790, 795, 796, 797, 798, 799, 800, 801, 802, 803, 804, 805, 806, 807, 808, 809, 810, 811, 812, 813, 814, 815, 816, 817, 818, 819, 820, 821, 822, 823, 824, 825, 826, 827, 828, 829, 830, 831, 832, 838, 840, 842, 843, 845, 846, 847], [0.1074, 0.08529, 0.1096, 0.5978, 0.9445, 0.7597, 0.9201, 0.9387, 0.8597, 0.5011, 0.9713, 0.9695, 0.9031, 0.895, 0.7698, 0.4106, 0.3518, 0.5545, 0.7265, 0.9991, 0.9914, 0.9975, 0.9923, 0.9981, 0.9984, 0.9993, 0.9947, 0.9692, 0.9669, 0.9781, 0.9977, 0.9913, 0.994, 0.9982, 0.02676, 0.006232, 0.03706, 0.09011, 0.2265, 0.1894, 0.2693, 0.09603, 0.3062, 0.151, 0.1394, 0.8546, 0.9682, 0.9995, 0.9844, 0.9918, 0.7378, 0.9676, 0.9833, 0.6202, 0.9483, 0.9073, 0.9065, 0.9629, 0.9414, 0.9321, 0.809, 0.89, 0.8447, 0.704, 0.9463, 0.8894, 0.9434, 0.9016, 0.8046, 0.7482, 0.7751, 0.6234, 0.3696, 0.4172, 0.9985, 0.991, 0.9994, 0.9974, 0.9994, 0.9987, 0.9988, 0.9977, 0.9954, 0.9981, 0.9917, 0.993, 0.9963, 0.9836, 0.9878, 0.9989, 0.998, 0.9733, 0.9667, 0.9816, 0.9822, 0.9989, 0.9957, 0.9969, 0.002591, 0.196, 0.2176, 0.05135, 0.05302, 0.2637, 0.7497, 0.909, 0.9971, 0.9997, 0.6127, 0.9828, 0.9431, 0.9421, 0.9554, 0.9092, 0.8488, 0.6649, 0.8363, 0.9957, 0.9983, 0.9953, 0.999, 0.9961, 0.9826, 0.9965, 0.9854, 0.9898, 0.9987, 0.9991, 0.1043, 0.08092, 0.1066, 0.6001, 0.9448, 0.7627, 0.9216, 0.9394, 0.861, 0.5022, 0.9716, 0.97, 0.9052, 0.8967, 0.7724, 0.4077, 0.3439, 0.5559, 0.7289, 0.9991, 0.9915, 0.9975, 0.9924, 0.9981, 0.9984, 0.9993, 0.9947, 0.97, 0.9677, 0.9785, 0.9978, 0.9915, 0.9941, 0.9982, 0.02395, 0.003547, 0.03463, 0.08653, 0.2226, 0.1816, 0.2653, 0.1665, 0.09244, 0.1628, 0.3034, 0.149, 0.1369, 0.6022, 0.8553, 0.8537, 0.9684, 0.9475, 0.9837, 0.9995, 0.9986, 0.9998, 0.9846, 0.9918, 0.998, 0.9715, 0.7397, 0.88, 0.9684, 0.9836, 0.6214, 0.9495, 0.9092, 0.9073, 0.9634, 0.9427, 0.9331, 0.8112, 0.8916, 0.3977, 0.8474, 0.7065, 0.9469, 0.8905, 0.9444, 0.9036, 0.807, 0.7509, 0.7778, 0.6246, 0.3643, 0.4121, 0.9953, 0.9921, 0.9985, 0.9912, 0.9994, 0.9974, 0.9994, 0.9987, 0.9988, 0.9977, 0.9955, 0.9981, 0.9919, 0.9931, 0.9964, 0.984, 0.988, 0.9989, 0.9981, 0.9997, 0.9738, 0.9675, 0.9818, 0.9826, 0.9989, 0.9957, 0.9969, 0.0009011, 0.1902, 0.2111, 0.05029, 0.05183, 0.2618, 0.05981, 0.0615, 0.2449, 0.3181, 0.7517, 0.7465, 0.9094, 0.9112, 0.9714, 0.9972, 0.9975, 0.9996, 1.0, 0.9991, 0.9849, 0.6141, 0.9451, 0.7235, 0.9831, 0.9443, 0.9435, 0.9563, 0.9103, 0.8513, 0.6667, 0.8389, 0.9911, 0.9957, 0.9959, 0.9983, 0.9954, 0.999, 0.9962, 0.9831, 0.9966, 0.9858, 0.9899, 0.9987, 0.9991, 0.9993, 0.001774, 0.001774, 0.0008868, 0.00266, 0.002224, 0.0004506, 0.0008868]): _vg.add([_i], _w, 'REPLACE')
_vg = ob_bob.vertex_groups.new(name='Bicep.l')
for _i, _w in zip([4, 5, 6, 8, 9, 10, 11, 12, 15, 16, 17, 19, 26, 27, 29, 47, 49, 50, 67, 79, 80, 81, 109, 110, 111, 112, 114, 115, 116, 117, 118, 119, 120, 121, 122, 123, 124, 125, 126, 127, 128, 129, 130, 136, 137, 147, 148, 149, 150, 153, 154, 155, 156, 157, 160, 162, 163, 164, 165, 198, 201, 202, 203, 204, 205, 246, 265, 266, 303, 304, 305, 306, 307, 308, 309, 310, 311, 312, 321, 322, 325, 326, 327, 328, 329, 346, 347, 348, 349, 370, 422, 505, 516, 519, 520, 554, 567, 568, 746, 747, 789, 790, 791, 792], [0.01171, 0.09531, 0.5138, 0.859, 0.1461, 0.5598, 0.3633, 0.1665, 0.8578, 0.9485, 0.9347, 0.8529, 0.2529, 0.1576, 0.2704, 0.9048, 0.8648, 0.9478, 0.002391, 0.01497, 0.04142, 0.01818, 0.2505, 0.7139, 0.3524, 0.2173, 0.809, 0.7043, 0.01329, 0.7171, 0.2778, 0.3098, 0.1224, 0.02709, 0.03093, 0.986, 0.9661, 0.9217, 0.9349, 0.8812, 0.8261, 0.8784, 0.9407, 0.875, 0.8808, 0.05649, 0.09666, 0.07075, 0.225, 0.3304, 0.3284, 0.07344, 0.06221, 0.04804, 0.05186, 0.1002, 0.2362, 0.08893, 0.1011, 0.9329, 0.8306, 0.08512, 0.1225, 0.1129, 0.02171, 0.003125, 0.0356, 0.03591, 0.6819, 0.6398, 0.6476, 0.7141, 0.0904, 0.1111, 0.9823, 0.9457, 0.9075, 0.9438, 0.08513, 0.08977, 0.09912, 0.1965, 0.1855, 0.1652, 0.02272, 0.04559, 0.1065, 0.09332, 0.1227, 0.001811, 0.00824, 0.112, 0.08536, 0.03163, 0.04312, 0.02119, 0.05385, 0.0002453, 0.001687, 0.03361, 0.03652, 0.06112, 0.08336, 0.06874]): _vg.add([_i], _w, 'REPLACE')
_vg = ob_bob.vertex_groups.new(name='Forearm.l')
for _i, _w in zip([14, 18, 19, 20, 21, 22, 23, 24, 25, 47, 48, 49, 50, 51, 52, 53, 54, 125, 126, 131, 132, 133, 134, 135, 136, 137, 138, 139, 140, 141, 142, 143, 144, 145, 146, 198, 199, 200, 201, 202, 203, 204, 205, 206, 207, 208, 209, 210, 211, 212, 213, 311, 313, 314, 315, 316, 317, 318, 319, 320, 346, 347, 348, 349, 350, 351, 352, 353], [0.9943, 0.9999, 0.137, 0.9895, 0.9966, 1.0, 0.9996, 0.9999, 0.9998, 0.09169, 0.9861, 0.1284, 0.05125, 1.0, 1.0, 1.0, 1.0, 0.01433, 0.003717, 0.9994, 0.9995, 0.9981, 0.999, 0.9966, 0.119, 0.1128, 0.9861, 0.9999, 1.0, 0.9999, 1.0, 0.9999, 0.9999, 0.9996, 0.9997, 0.06581, 0.9912, 0.9898, 0.1587, 0.9145, 0.8761, 0.8861, 0.964, 1.0, 1.0, 1.0, 1.0, 1.0, 1.0, 1.0, 1.0, 0.02835, 0.9995, 0.9984, 0.9985, 0.9993, 1.0, 0.9999, 0.9999, 1.0, 0.9521, 0.8927, 0.906, 0.876, 1.0, 1.0, 1.0, 1.0]): _vg.add([_i], _w, 'REPLACE')
_vg = ob_bob.vertex_groups.new(name='Thigh.l')
for _i, _w in zip([0, 1, 2, 3, 28, 32, 34, 35, 36, 37, 38, 39, 40, 41, 42, 43, 98, 99, 100, 101, 102, 103, 104, 105, 106, 107, 108, 152, 158, 159, 168, 174, 175, 177, 178, 179, 180, 181, 182, 183, 184, 185, 186, 187, 188, 189, 190, 191, 192, 193, 196, 291, 292, 293, 294, 295, 296, 297, 298, 299, 300, 301, 302, 323, 324, 334, 335, 336, 337, 338, 339, 340, 341, 343, 344, 390, 391, 392, 396, 421, 499, 502, 503, 504, 556, 562, 563, 578, 581, 710, 711, 713, 716, 717, 742, 760, 786, 787, 788, 835, 836, 837], [0.1679, 0.3369, 0.125, 0.336, 0.5529, 0.9381, 0.8991, 0.0, 0.9657, 0.05997, 0.08195, 0.983, 0.9917, 0.9851, 0.6944, 0.1605, 0.08111, 0.181, 0.1489, 0.02001, 0.2573, 0.07598, 0.4663, 0.4198, 0.7041, 0.1792, 0.06238, 0.5807, 0.07781, 0.5447, 0.1103, 0.5444, 0.9175, 0.8931, 0.7677, 0.8525, 0.8918, 0.9014, 0.9708, 0.9678, 0.9924, 0.9887, 0.508, 0.9886, 0.9782, 0.9545, 0.1432, 0.04723, 0.0693, 0.02902, 0.09748, 0.124, 0.1902, 0.0409, 0.09444, 0.1566, 0.3354, 0.0982, 0.2882, 0.1847, 0.5271, 0.05312, 0.07789, 0.05209, 0.02992, 0.8612, 0.8518, 0.8565, 0.9234, 0.9724, 0.9513, 1.0, 0.9816, 0.007483, 0.4567, 0.2202, 0.354, 0.1784, 0.109, 0.03502, 0.02958, 0.07312, 0.1929, 0.1108, 0.1484, 0.0526, 0.0432, 0.0, 0.01732, 0.001528, 0.05804, 0.01648, 0.01816, 0.01644, 0.03494, 0.0, 0.0, 0.0009251, 0.2927, 0.05387, 0.1116, 0.06373]): _vg.add([_i], _w, 'REPLACE')
_vg = ob_bob.vertex_groups.new(name='Shin.l')
for _i, _w in zip([31, 33, 35, 36, 37, 38, 43, 44, 45, 46, 55, 57, 58, 61, 62, 65, 66, 166, 167, 169, 170, 171, 172, 173, 176, 178, 179, 180, 181, 190, 191, 192, 193, 194, 195, 196, 197, 214, 216, 217, 218, 219, 220, 221, 225, 229, 231, 233, 234, 236, 237, 330, 331, 332, 333, 334, 335, 336, 337, 342, 343, 344, 345, 354, 357, 361, 363, 365], [0.7805, 0.1747, 0.8856, 0.001004, 0.9387, 0.9161, 0.8329, 0.829, 0.8385, 0.9165, 0.04185, 0.2179, 0.03635, 0.07766, 0.06771, 0.01199, 0.06709, 0.8316, 0.8273, 0.849, 0.5623, 0.1244, 0.3963, 0.1476, 0.789, 0.1094, 0.1448, 0.06489, 0.09785, 0.8517, 0.9318, 0.9293, 0.839, 0.9337, 0.9505, 0.9763, 0.9784, 0.09098, 0.1358, 0.0456, 0.0163, 0.08071, 0.0804, 0.1496, 0.02141, 0.07204, 0.0193, 0.03247, 0.004864, 0.04901, 0.112, 0.2048, 0.1497, 0.2239, 0.2545, 0.1365, 0.05417, 0.1413, 0.07613, 0.9512, 0.9693, 0.9771, 0.9345, 0.04892, 0.1045, 0.006808, 0.007359, 0.0534]): _vg.add([_i], _w, 'REPLACE')
_vg = ob_bob.vertex_groups.new(name='Foot.l')
for _i, _w in zip([33, 44, 45, 46, 55, 56, 57, 59, 60, 61, 62, 63, 64, 65, 66, 167, 169, 170, 171, 172, 176, 214, 215, 216, 217, 218, 219, 220, 221, 222, 223, 224, 225, 226, 227, 228, 229, 230, 231, 232, 233, 234, 235, 236, 237, 331, 332, 333, 354, 355, 356, 357, 358, 359, 360, 361, 362, 363, 364, 365], [0.7532, 0.07801, 0.1527, 0.02607, 0.9016, 0.9929, 0.6378, 0.8674, 0.9993, 0.82, 0.1283, 0.887, 0.9961, 0.8188, 0.09502, 0.144, 0.1388, 0.2723, 0.8648, 0.4183, 0.02121, 0.8701, 0.9996, 0.7668, 0.05141, 0.9579, 0.04587, 0.8864, 0.1228, 0.8724, 0.985, 0.8238, 0.1718, 0.9978, 0.1417, 0.9893, 0.1544, 0.99, 0.1025, 0.9802, 0.1686, 0.8914, 0.9975, 0.821, 0.1573, 0.8306, 0.7225, 0.0857, 0.08192, 1.003, 0.9883, 0.1399, 0.2705, 0.9698, 0.9595, 0.2793, 0.9926, 0.1221, 0.9829, 0.1627]): _vg.add([_i], _w, 'REPLACE')
_vg = ob_bob.vertex_groups.new(name='footIK.l')
for _i, _w in zip([31, 33, 44, 46, 55, 57, 58, 59, 61, 62, 63, 65, 66, 166, 167, 170, 172, 173, 176, 194, 214, 216, 217, 219, 220, 221, 222, 224, 225, 227, 229, 231, 233, 234, 236, 237, 330, 332, 333, 342, 345, 354, 357, 358, 359, 360, 361, 363, 365], [0.2026, 0.07205, 0.08958, 0.03861, 0.05243, 0.1439, 0.9365, 0.124, 0.1022, 0.804, 0.09597, 0.1501, 0.8378, 0.1543, 0.004001, 0.1651, 0.1846, 0.8363, 0.1703, 0.02423, 0.02777, 0.0972, 0.9007, 0.8712, 0.01604, 0.727, 0.1155, 0.1562, 0.7925, 0.8339, 0.7733, 0.8628, 0.79, 0.08118, 0.1294, 0.7306, 0.7781, 0.05315, 0.6586, 0.004828, 0.01564, 0.8685, 0.7552, 0.7117, 0.003293, 0.02058, 0.6923, 0.8492, 0.7838]): _vg.add([_i], _w, 'REPLACE')
_vg = ob_bob.vertex_groups.new(name='Bicep.r')
for _i, _w in zip([29, 163, 327, 328, 397, 398, 399, 401, 402, 403, 404, 405, 408, 409, 410, 412, 419, 420, 422, 440, 442, 443, 472, 473, 474, 505, 506, 507, 508, 509, 511, 514, 515, 516, 517, 518, 519, 520, 521, 522, 523, 524, 525, 526, 527, 528, 529, 530, 531, 532, 538, 539, 549, 550, 551, 553, 554, 557, 558, 559, 560, 561, 564, 566, 567, 568, 569, 602, 605, 606, 607, 608, 609, 679, 680, 722, 723, 724, 725, 726, 727, 728, 729, 730, 731, 740, 741, 744, 745, 746, 747, 748, 765, 766, 767, 768, 789, 790, 791, 792, 838, 839, 840, 841, 842, 843, 844, 845, 846, 847], [0.008013, 0.05365, 0.001417, 0.03314, 0.009257, 0.09141, 0.5119, 0.8582, 0.1439, 0.5581, 0.3592, 0.1639, 0.8573, 0.9482, 0.9344, 0.8528, 0.2465, 0.1536, 0.2678, 0.9048, 0.8648, 0.9478, 0.01091, 0.03466, 0.014, 0.1111, 0.2461, 0.7118, 0.3491, 0.2124, 0.8081, 0.7031, 0.01102, 0.08448, 0.7154, 0.2746, 0.03047, 0.04176, 0.3064, 0.1194, 0.02499, 0.02887, 0.986, 0.966, 0.9215, 0.9346, 0.8807, 0.8254, 0.8779, 0.9404, 0.875, 0.8808, 0.05365, 0.09168, 0.06759, 0.2201, 0.01945, 0.3279, 0.3257, 0.07157, 0.06067, 0.04353, 0.04929, 0.09855, 0.2342, 0.08737, 0.09807, 0.9329, 0.8306, 0.08511, 0.1225, 0.1129, 0.02171, 0.03, 0.03029, 0.6799, 0.638, 0.6461, 0.7129, 0.08821, 0.1086, 0.9823, 0.9455, 0.9073, 0.9436, 0.0812, 0.08561, 0.0964, 0.1933, 0.1834, 0.1634, 0.01899, 0.04559, 0.1065, 0.09332, 0.1227, 0.03433, 0.06014, 0.08253, 0.068, 0.83, 0.9443, 0.6958, 0.8101, 0.8201, 0.7709, 0.913, 0.6749, 0.7579, 0.8891]): _vg.add([_i], _w, 'REPLACE')
_vg = ob_bob.vertex_groups.new(name='Forearm.r')
for _i, _w in zip([407, 411, 412, 413, 414, 415, 416, 417, 418, 440, 441, 442, 443, 444, 445, 446, 447, 527, 528, 533, 534, 535, 536, 537, 538, 539, 540, 541, 542, 543, 544, 545, 546, 547, 548, 602, 603, 604, 605, 606, 607, 608, 609, 610, 611, 612, 613, 614, 615, 616, 617, 730, 732, 733, 734, 735, 736, 737, 738, 739, 765, 766, 767, 768, 769, 770, 771, 772], [0.9943, 0.9999, 0.137, 0.9895, 0.9966, 1.0, 0.9996, 0.9999, 0.9998, 0.09169, 0.9861, 0.1284, 0.05125, 1.0, 1.0, 1.0, 1.0, 0.01433, 0.003714, 0.9994, 0.9995, 0.9981, 0.999, 0.9966, 0.119, 0.1128, 0.9861, 0.9999, 1.0, 0.9999, 1.0, 0.9999, 0.9999, 0.9996, 0.9997, 0.06581, 0.9912, 0.9898, 0.1587, 0.9145, 0.8761, 0.8861, 0.964, 1.0, 1.0, 1.0, 1.0, 1.0, 1.0, 1.0, 1.0, 0.02835, 0.9995, 0.9984, 0.9985, 0.9993, 1.0, 0.9999, 0.9999, 1.0, 0.9521, 0.8927, 0.906, 0.876, 1.0, 1.0, 1.0, 1.0]): _vg.add([_i], _w, 'REPLACE')
_vg = ob_bob.vertex_groups.new(name='Thigh.r')
for _i, _w in zip([3, 28, 106, 152, 158, 159, 177, 294, 297, 298, 323, 392, 393, 394, 395, 396, 421, 425, 427, 428, 429, 430, 431, 432, 433, 434, 435, 436, 444, 491, 492, 493, 494, 495, 496, 497, 498, 499, 500, 501, 502, 503, 504, 556, 562, 563, 572, 578, 579, 581, 582, 583, 584, 585, 586, 587, 588, 589, 590, 591, 592, 593, 594, 595, 596, 597, 708, 709, 710, 711, 712, 713, 714, 715, 716, 717, 718, 719, 720, 721, 742, 743, 753, 754, 755, 756, 757, 758, 759, 760, 786, 788, 833, 834, 835, 836, 837], [0.09727, 0.02484, 0.02474, 0.1432, 0.05748, 0.0623, 0.01499, 0.005798, 0.01751, 0.007355, 0.06412, 0.0539, 0.2903, 0.4518, 0.2998, 0.0912, 0.3252, 1.0, 0.8986, 0.1096, 0.9656, 0.05997, 0.08195, 0.983, 0.8666, 0.9851, 0.8295, 0.1604, 0.0, 0.07859, 0.1732, 0.1243, 0.01678, 0.354, 0.07123, 0.3511, 0.4794, 4.058e-06, 0.5765, 0.05341, 0.09718, 0.003291, 0.1269, 0.3165, 0.1742, 0.6075, 0.8896, 0.7937, 0.9691, 1.0, 0.8895, 0.8525, 0.9349, 0.9014, 0.9708, 0.9677, 0.9923, 0.9886, 0.9874, 0.7364, 0.9781, 0.9543, 0.1432, 0.06621, 0.0693, 0.154, 0.1199, 0.1734, 0.0002667, 0.0454, 0.03816, 0.07687, 0.1535, 0.3254, 0.09638, 0.2523, 0.6667, 0.2828, 0.05051, 0.07031, 0.3431, 0.01696, 0.8612, 0.9456, 0.8565, 0.9235, 0.972, 0.9511, 0.6252, 0.856, 0.1396, 0.0, 0.2155, 0.3106, 0.053, 0.04304, 0.03284]): _vg.add([_i], _w, 'REPLACE')
_vg = ob_bob.vertex_groups.new(name='Shin.r')
for _i, _w in zip([424, 426, 428, 429, 430, 431, 436, 437, 438, 439, 448, 450, 451, 454, 455, 458, 459, 570, 571, 573, 574, 575, 576, 577, 580, 582, 583, 584, 585, 594, 595, 596, 597, 598, 599, 600, 601, 618, 620, 621, 622, 623, 624, 625, 629, 633, 635, 637, 638, 640, 641, 749, 750, 751, 752, 753, 754, 755, 756, 761, 762, 763, 764, 773, 776, 780, 782, 784], [0.7805, 0.1747, 0.8856, 0.001004, 0.9387, 0.9161, 0.8329, 0.829, 0.8385, 0.9165, 0.04185, 0.2179, 0.03635, 0.07766, 0.06771, 0.01199, 0.06709, 0.8316, 0.8273, 0.849, 0.5623, 0.1244, 0.3963, 0.1476, 0.789, 0.1094, 0.1448, 0.06489, 0.09785, 0.8517, 0.9318, 0.9293, 0.839, 0.9337, 0.9505, 0.9763, 0.9784, 0.09098, 0.1358, 0.0456, 0.0163, 0.08071, 0.0804, 0.1496, 0.02141, 0.07204, 0.0193, 0.03247, 0.004864, 0.04901, 0.112, 0.2048, 0.1497, 0.2239, 0.2545, 0.1365, 0.05417, 0.1413, 0.07613, 0.9512, 0.9693, 0.9771, 0.9345, 0.04892, 0.1045, 0.006808, 0.007359, 0.0534]): _vg.add([_i], _w, 'REPLACE')
_vg = ob_bob.vertex_groups.new(name='Foot.r')
for _i, _w in zip([426, 437, 438, 439, 448, 449, 450, 452, 453, 454, 455, 456, 457, 458, 459, 571, 573, 574, 575, 576, 580, 618, 619, 620, 621, 622, 623, 624, 625, 626, 627, 628, 629, 630, 631, 632, 633, 634, 635, 636, 637, 638, 639, 640, 641, 750, 751, 752, 773, 774, 775, 776, 777, 778, 779, 780, 781, 782, 783, 784], [0.7532, 0.07801, 0.1527, 0.02607, 0.9016, 0.9929, 0.6378, 0.8674, 0.9993, 0.82, 0.1283, 0.887, 0.9961, 0.8188, 0.09502, 0.144, 0.1388, 0.2723, 0.8648, 0.4183, 0.02121, 0.8701, 0.9996, 0.7668, 0.05141, 0.9579, 0.04587, 0.8864, 0.1228, 0.8724, 0.985, 0.8238, 0.1718, 0.9978, 0.1417, 0.9893, 0.1544, 0.99, 0.1025, 0.9802, 0.1686, 0.8914, 0.9975, 0.821, 0.1573, 0.8306, 0.7225, 0.0857, 0.08192, 1.003, 0.9883, 0.1399, 0.2705, 0.9698, 0.9595, 0.2793, 0.9926, 0.1221, 0.9829, 0.1627]): _vg.add([_i], _w, 'REPLACE')
_vg = ob_bob.vertex_groups.new(name='footIK.r')
for _i, _w in zip([424, 426, 437, 439, 448, 450, 451, 452, 454, 455, 456, 458, 459, 570, 571, 574, 576, 577, 580, 598, 618, 620, 621, 623, 624, 625, 626, 628, 629, 631, 633, 635, 637, 638, 640, 641, 749, 751, 752, 761, 764, 773, 776, 777, 778, 779, 780, 782, 784], [0.2026, 0.07205, 0.08958, 0.03861, 0.05243, 0.1439, 0.9365, 0.124, 0.1022, 0.804, 0.09597, 0.1501, 0.8378, 0.1543, 0.004001, 0.1651, 0.1846, 0.8363, 0.1703, 0.02423, 0.02777, 0.0972, 0.9007, 0.8712, 0.01604, 0.727, 0.1155, 0.1562, 0.7925, 0.8339, 0.7733, 0.8628, 0.79, 0.08118, 0.1294, 0.7306, 0.7781, 0.05315, 0.6586, 0.004828, 0.01564, 0.8685, 0.7552, 0.7117, 0.003293, 0.02058, 0.6923, 0.8492, 0.7838]): _vg.add([_i], _w, 'REPLACE')
_m = ob_bob.modifiers.new('Armature', 'ARMATURE')
_m.object = ob_armature
ob_armature.location = (0.0, 0.0, 4.594)
ob_armature.show_in_front = True
ob_armature.lineart.crease_threshold = 0.0
ob_circle.location = (0.0, 0.0, 0.0)
ob_circle.lineart.crease_threshold = 0.0

# ---- collection membership
col_collection_1.objects.link(ob_bob)
col_collection_11.objects.link(ob_armature)
col_collection_12.objects.link(ob_circle)

# ---- scene / render settings (as saved in the file)
scene.frame_start = 1; scene.frame_end = 120; scene.frame_set(73)
scene.render.engine = 'BLENDER_EEVEE_NEXT'
scene.render.image_settings.color_mode = 'RGB'
scene.render.image_settings.compression = 90
scene.render.resolution_percentage = 50
scene.render.fps = 30
scene.render.dither_intensity = 0.0
scene.render.bake_margin = 2
scene.render.bake_bias = 0.0
scene.cycles.feature_set = 'EXPERIMENTAL'
scene.cycles.use_denoising = False
scene.cycles.samples = 10
scene.cycles.sampling_pattern = 'TABULATED_SOBOL'
scene.cycles.light_sampling_threshold = 0.0
scene.cycles.use_adaptive_sampling = False
scene.cycles.use_light_tree = False
scene.cycles.blur_glossy = 0.0
scene.cycles.volume_bounces = 1
scene.cycles.pixel_filter_type = 'GAUSSIAN'
scene.cycles.sample_clamp_indirect = 0.0
scene.view_settings.view_transform = 'Standard'
bpy.context.view_layer.update()

# ---- added for rendering (the .blend has no active camera and no usable light): camera, sun
cam_auto = bpy.data.cameras.new('AutoCamera')
cam_auto.lens = 50.0
cam_auto.sensor_width = 36.0
cam_auto.clip_end = 1000.0
ob_auto_camera = bpy.data.objects.new('AutoCamera', cam_auto)
scene.collection.objects.link(ob_auto_camera)
ob_auto_camera.location = (10.8607, -13.5305, 13.6151)
ob_auto_camera.rotation_euler = (1.09748, -7.21219e-08, 0.694738)
scene.camera = ob_auto_camera
light_auto_sun = bpy.data.lights.new('AutoSun', 'SUN')
light_auto_sun.energy = 3.0
light_auto_sun.angle = 0.0523599
ob_auto_sun = bpy.data.objects.new('AutoSun', light_auto_sun)
scene.collection.objects.link(ob_auto_sun)
ob_auto_sun.rotation_euler = (0.872665, 0.174533, 0.523599)
bpy.context.view_layer.update()
